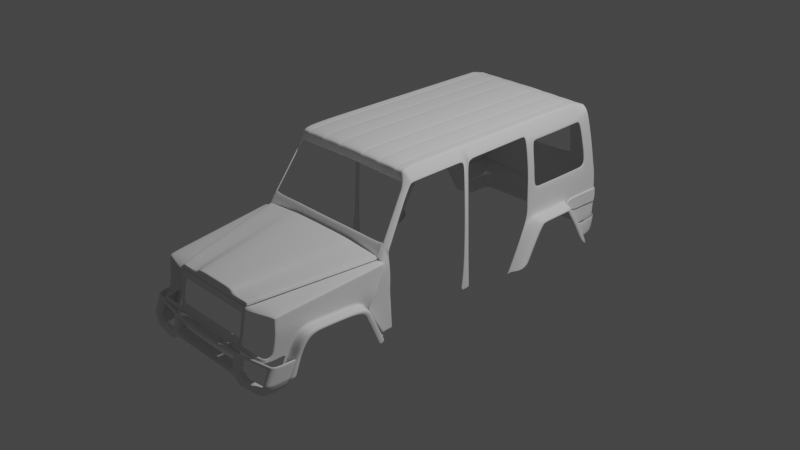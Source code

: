 # Source: mer11.blend  (saved by Blender 2.90.8; exported with 4.5.12 LTS)
import bpy
from mathutils import Matrix  # noqa: F401  (used for matrix-valued properties, if any)

bpy.ops.wm.read_factory_settings(use_empty=True)
scene = bpy.context.scene
scene.name = 'Scene'

# ---- collections
col_collection = bpy.data.collections.new('Collection'); scene.collection.children.link(col_collection)
col_reference = bpy.data.collections.new('reference'); scene.collection.children.link(col_reference)
col_body = bpy.data.collections.new('body'); scene.collection.children.link(col_body)

# ---- world
world_world = bpy.data.worlds.new('World'); scene.world = world_world
world_world.use_nodes = True; world_world.node_tree.nodes.clear()
_N = world_world.node_tree.nodes; _L = world_world.node_tree.links
n0 = _N.new('ShaderNodeOutputWorld'); n0.name = 'World Output'; n0.location = (300, 300)
n1 = _N.new('ShaderNodeBackground'); n1.name = 'Background'; n1.location = (10, 300)
n1.inputs[0].default_value = (0.05088, 0.05088, 0.05088, 1.0)
_L.new(n1.outputs[0], n0.inputs[0])
n0.is_active_output = True
world_world.color = (0.05088, 0.05088, 0.05088)
world_world.use_sun_shadow = False
world_world.sun_shadow_jitter_overblur = 0.0

# ---- cameras
cam_camera = bpy.data.cameras.new('Camera')
cam_camera.clip_end = 100.0
cam_camera.ortho_scale = 7.314

# ---- lights
light_light = bpy.data.lights.new('Light', 'POINT')
light_light.transmission_factor = 0.0
light_light.energy = 1000.0
light_light.shadow_soft_size = 0.1
light_light.shadow_maximum_resolution = 0.006
light_light.use_absolute_resolution = True

# ---- meshes
me_plane = bpy.data.meshes.new('Plane')
me_plane.from_pydata([(0.4797, -0.2314, 0.05852), (0.0, -0.2034, 0.168), (0.7997, -0.1509, 0.08618), (0.0, -0.09001, 0.1802), (0.4845, -0.2021, 0.1285), (0.5209, -0.0815, 0.1516), (0.8672, 1.004, 0.1976), (0.0, 0.9994, 0.2789), (0.7647, 0.9964, 0.2471), (0.4662, 1.033, 0.2667), (0.2815, -0.08476, 0.1433), (0.2524, -0.2075, 0.1243), (0.4604, 0.9975, 0.2635), (0.266, -0.08476, 0.1787), (0.4041, 0.9977, 0.2759), (0.2516, -0.1978, 0.1665), (0.0, -0.2075, 0.1243), (0.0, -0.2314, 0.05674), (0.2438, -0.2314, 0.05674), (0.8755, 1.011, 0.07832), (0.807, -0.1604, -0.02666), (0.8731, 0.9742, 0.0753), (0.8041, -0.07841, 0.1004), (0.0, -0.03961, 0.1848), (0.5321, -0.03163, 0.156), (0.2898, -0.03469, 0.1488), (0.2724, -0.03468, 0.1832), (0.8101, -0.1079, -0.02194), (0.8882, 0.9483, -0.0204), (0.8079, -0.1646, -0.09963), (0.8858, 0.9111, -0.02342), (0.8109, -0.1121, -0.09491), (0.8167, 0.138, 0.1198), (0.8293, 0.3544, 0.1393), (0.8419, 0.5708, 0.1587), (0.8546, 0.7872, 0.1782), (0.0, 0.1682, 0.2036), (0.0, 0.376, 0.2224), (0.0, 0.5838, 0.2412), (0.0, 0.7916, 0.2601), (0.5786, 0.174, 0.1743), (0.6252, 0.3796, 0.1925), (0.6717, 0.5852, 0.2107), (0.7182, 0.7908, 0.2289), (0.3239, 0.1718, 0.1718), (0.3581, 0.3782, 0.1947), (0.3922, 0.5846, 0.2176), (0.4263, 0.7911, 0.2406), (0.2987, 0.1718, 0.2018), (0.3251, 0.3783, 0.2203), (0.3514, 0.5848, 0.2388), (0.3778, 0.7912, 0.2574), (0.8227, 0.1085, -0.002495), (0.8353, 0.3249, 0.01695), (0.8479, 0.5414, 0.0364), (0.8605, 0.7578, 0.05585), (0.8318, 0.06846, -0.05486), (0.7987, -0.1439, -0.2899), (0.8073, -0.04228, -0.2763), (0.8929, 0.9162, -0.0855), (0.8913, 0.8551, -0.1633), (0.8445, 0.8496, -0.2293), (0.8018, -0.1537, 0.05282), (0.8689, 0.9949, 0.1615), (0.8695, 1.041, 0.1615), (0.8059, -0.08712, 0.06422), (0.8563, 0.7785, 0.142), (0.8437, 0.5621, 0.1226), (0.8311, 0.3457, 0.1031), (0.8185, 0.1293, 0.08367), (0.4866, -0.2166, 0.09176), (0.4865, -0.2159, 0.09356), (0.5262, -0.09639, 0.113), (0.5252, -0.09588, 0.114), (0.7903, 0.9911, 0.2135), (0.7889, 0.9911, 0.2144), (0.2485, -0.2186, 0.09146), (0.2483, -0.2192, 0.08964), (0.0, -0.2192, 0.08964), (0.0, -0.2186, 0.09145), (0.5384, -0.04602, 0.1177), (0.5374, -0.04559, 0.1187), (0.5888, 0.1614, 0.1369), (0.5877, 0.1617, 0.1378), (0.6392, 0.3688, 0.1561), (0.638, 0.3691, 0.157), (0.6896, 0.5762, 0.1752), (0.6883, 0.5764, 0.1761), (0.7386, 0.7838, 0.1953), (0.7399, 0.7836, 0.1944), (0.0, -0.1871, 0.1697), (0.4897, -0.1848, 0.1318), (0.2566, -0.1899, 0.127), (0.2537, -0.1816, 0.1683), (0.4921, -0.1987, 0.09649), (0.8542, 0.5156, -0.04951), (0.7969, -0.1901, -0.2873), (0.8383, 0.3098, -0.05129), (0.7737, -0.2724, -0.3302), (0.867, 0.779, -0.06204), (0.7737, -0.2581, -0.2891), (0.7969, -0.2044, -0.3284), (0.8073, -0.05659, -0.3175), (0.7987, -0.1582, -0.3311), (0.7129, -0.2939, -0.3302), (0.7129, -0.2796, -0.2891), (0.0, -0.2939, -0.3302), (0.0, -0.2796, -0.2891), (0.7129, -0.2867, -0.3096), (0.0, -0.2867, -0.3096), (0.458, -0.2796, -0.2891), (0.458, -0.2939, -0.3302), (0.458, -0.2867, -0.3096), (0.229, -0.2796, -0.2891), (0.2429, -0.2343, 0.03569), (0.23, -0.2762, -0.2653), (0.0, -0.2343, 0.03569), (0.0, -0.2762, -0.2653), (0.4784, -0.2343, 0.03737), (0.4595, -0.2762, -0.2652), (0.4453, -0.2314, 0.05826), (0.4518, -0.217, 0.09145), (0.4245, -0.2796, -0.2891), (0.444, -0.2343, 0.03713), (0.426, -0.2762, -0.2652), (0.2423, -0.2363, 0.02137), (0.2315, -0.2715, -0.2309), (0.0, -0.2363, 0.02137), (0.0, -0.2715, -0.2309), (0.4775, -0.2363, 0.02298), (0.4617, -0.2715, -0.2306), (0.428, -0.2715, -0.2307), (0.4431, -0.2363, 0.02274), (0.4165, -0.2796, -0.2891), (0.4179, -0.2762, -0.2652), (0.4199, -0.2715, -0.2307), (0.4371, -0.2314, 0.0582), (0.4435, -0.2171, 0.09138), (0.4358, -0.2343, 0.03707), (0.435, -0.2363, 0.02269), (0.477, -0.2375, 0.01421), (0.4426, -0.2375, 0.01398), (0.4624, -0.2698, -0.2187), (0.4287, -0.2698, -0.2188), (0.8025, -0.1027, -0.4998), (0.8073, -0.1305, -0.4932), (0.8025, -0.03537, -0.3379), (0.858, 0.7786, -0.1012), (0.8314, 0.288, -0.09483), (0.8461, 0.5229, -0.09135), (0.836, 0.8464, -0.2397), (0.8025, -0.01542, -0.3039), (0.8253, 0.08071, -0.0822), (0.4683, -0.2168, 0.0916), (0.4702, -0.2168, 0.09161), (0.4622, -0.2343, 0.03726), (0.4603, -0.2343, 0.03724), (0.4418, -0.2762, -0.2652), (0.4437, -0.2762, -0.2652), (0.4616, -0.2314, 0.05839), (0.4634, -0.2314, 0.0584), (0.4422, -0.2796, -0.2891), (0.4403, -0.2796, -0.2891), (0.4613, -0.2363, 0.02287), (0.4594, -0.2363, 0.02285), (0.4439, -0.2715, -0.2307), (0.4458, -0.2715, -0.2307), (0.4607, -0.2375, 0.0141), (0.4589, -0.2375, 0.01409), (0.4446, -0.2698, -0.2187), (0.4465, -0.2698, -0.2187), (0.8025, -0.09368, -0.4784), (0.8025, -0.04981, -0.3651), (0.8073, -0.06739, -0.3431), (0.8073, -0.1224, -0.474), (0.8445, 1.051, -0.5824), (0.8371, 1.04, -0.6078), (0.836, 0.8633, -0.2697), (0.8371, 1.032, -0.5923), (0.8445, 1.042, -0.5672), (0.8445, 0.8664, -0.2587), (0.4092, 1.033, 0.2791), (0.7999, 1.027, 0.2165), (0.774, 1.032, 0.2503), (0.0, 1.035, 0.2821), (0.7984, 1.027, 0.2175), (0.867, 1.053, 0.1964), (0.9123, -0.1027, -0.4998), (0.9136, -0.03181, -0.3398), (0.9678, 0.7786, -0.1012), (0.9411, 0.288, -0.09483), (0.9558, 0.5229, -0.09135), (0.9457, 0.8464, -0.2397), (0.9123, -0.01542, -0.3039), (0.9351, 0.08071, -0.0822), (0.9123, -0.09368, -0.4784), (0.9143, -0.04348, -0.3651), (0.8807, 1.04, -0.6078), (0.9457, 0.8633, -0.2697), (0.8807, 1.032, -0.5923), (0.9167, -0.03756, -0.501), (0.9167, 0.02563, -0.3346), (0.9611, 0.7138, -0.1445), (0.9397, 0.3144, -0.1323), (0.9515, 0.5023, -0.1296), (0.9434, 0.7664, -0.2553), (0.9167, 0.03673, -0.3035), (0.9349, 0.1151, -0.1293), (0.9167, -0.03037, -0.4839), (0.9167, 0.01428, -0.3626), (0.8986, 0.9594, -0.615), (0.9434, 0.7798, -0.2792), (0.8986, 0.9525, -0.6026), (0.7792, -0.1027, -0.54), (0.784, -0.1305, -0.5335), (0.8889, -0.1027, -0.54), (0.7495, -0.1027, -0.5591), (0.7543, -0.1305, -0.5525), (0.8593, -0.1027, -0.5591)], [], [(5, 73, 81, 24), (71, 4, 11, 76), (92, 91, 5, 10), (12, 8, 183, 9), (47, 43, 8, 12), (78, 17, 18, 77), (51, 47, 12, 14), (14, 12, 9, 181), (93, 92, 10, 13), (90, 93, 13, 3), (7, 14, 181, 184), (39, 51, 14, 7), (11, 15, 1, 16), (16, 79, 76, 11), (8, 75, 185, 183), (91, 94, 73, 5), (24, 81, 83, 40), (89, 35, 6, 74), (70, 0, 2, 72), (74, 6, 186, 182), (65, 62, 20, 27), (64, 63, 21, 19), (69, 65, 27, 52), (72, 2, 22, 80), (3, 13, 26, 23), (13, 10, 25, 26), (43, 88, 75, 8), (10, 5, 24, 25), (27, 20, 29, 31), (52, 27, 31, 56), (19, 21, 30, 28), (21, 55, 99, 30), (55, 54, 95, 99), (54, 53, 97, 95), (53, 52, 56, 97), (63, 66, 55, 21), (66, 67, 54, 55), (67, 68, 53, 54), (68, 69, 52, 53), (80, 22, 32, 82), (84, 33, 34, 86), (86, 34, 35, 89), (23, 26, 48, 36), (36, 48, 49, 37), (37, 49, 50, 38), (38, 50, 51, 39), (26, 25, 44, 48), (48, 44, 45, 49), (49, 45, 46, 50), (50, 46, 47, 51), (82, 32, 33, 84), (40, 83, 85, 41), (41, 85, 87, 42), (42, 87, 88, 43), (25, 24, 40, 44), (44, 40, 41, 45), (45, 41, 42, 46), (46, 42, 43, 47), (56, 31, 57, 58), (31, 29, 96, 57), (30, 99, 61, 60), (28, 30, 60, 59), (33, 32, 69, 68), (34, 33, 68, 67), (35, 34, 67, 66), (6, 35, 66, 63), (32, 22, 65, 69), (186, 6, 63, 64), (22, 2, 62, 65), (136, 137, 77, 18), (4, 71, 94, 91), (1, 15, 93, 90), (15, 11, 92, 93), (11, 4, 91, 92), (101, 96, 100, 98), (58, 57, 103, 102), (57, 96, 101, 103), (98, 100, 105, 108, 104), (163, 167, 140, 129), (111, 112, 109, 106), (104, 108, 112, 111), (108, 105, 110, 112), (117, 107, 113, 115), (112, 110, 161, 162, 122, 133, 113, 107, 109), (123, 132, 164, 156), (124, 122, 162, 157), (17, 116, 114, 18), (128, 117, 115, 126), (135, 134, 124, 131), (136, 138, 123, 120), (134, 133, 122, 124), (155, 163, 129, 118), (138, 139, 132, 123), (116, 127, 125, 114), (120, 123, 156, 159), (143, 131, 165, 169), (115, 113, 133, 134), (126, 115, 134, 135), (114, 125, 139, 138), (18, 114, 138, 136), (120, 121, 137, 136), (132, 141, 168, 164), (141, 143, 169, 168), (170, 166, 130, 142), (167, 170, 142, 140), (166, 158, 119, 130), (159, 153, 121, 120), (158, 161, 110, 119), (160, 155, 118, 0), (131, 124, 157, 165), (171, 174, 145, 144), (61, 99, 147, 150), (95, 97, 148, 149), (58, 102, 146, 151), (56, 58, 151, 152), (97, 56, 152, 148), (99, 95, 149, 147), (0, 70, 154, 160), (146, 102, 173, 172), (172, 173, 174, 171), (179, 178, 176, 175), (61, 150, 177, 180), (180, 177, 178, 179), (148, 152, 194, 190), (146, 172, 196, 188), (172, 171, 195, 196), (152, 151, 193, 194), (147, 149, 191, 189), (149, 148, 190, 191), (177, 150, 192, 198), (151, 146, 188, 193), (150, 147, 189, 192), (178, 177, 198, 199), (171, 144, 187, 195), (176, 178, 199, 197), (190, 194, 207, 203), (199, 198, 211, 212), (192, 189, 202, 205), (196, 195, 208, 209), (193, 188, 201, 206), (189, 191, 204, 202), (197, 199, 212, 210), (194, 193, 206, 207), (191, 190, 203, 204), (198, 192, 205, 211), (188, 196, 209, 201), (195, 187, 200, 208), (187, 144, 213, 215), (144, 145, 214, 213), (215, 213, 216, 218), (213, 214, 217, 216)])
_k = {(0, 2): 0.32941, (4, 11): 0.36078, (5, 91): 0.36078, (6, 35): 0.32941, (8, 43): 0.36078, (11, 16): 0.36078, (17, 18): 0.32941, (18, 136): 0.32941, (2, 22): 0.32941, (5, 24): 0.36078, (22, 32): 0.32941, (32, 33): 0.32941, (33, 34): 0.32941, (34, 35): 0.32941, (24, 40): 0.36078, (40, 41): 0.36078, (41, 42): 0.36078, (42, 43): 0.36078, (71, 76): 0.36078, (77, 78): 0.32941, (76, 79): 0.36078, (74, 89): 0.32941, (75, 88): 0.36078, (70, 72): 0.32941, (71, 94): 0.36078, (72, 80): 0.32941, (73, 81): 0.36078, (80, 82): 0.32941, (81, 83): 0.36078, (82, 84): 0.32941, (83, 85): 0.36078, (84, 86): 0.32941, (85, 87): 0.36078, (86, 89): 0.32941, (87, 88): 0.36078, (0, 70): 0.32941, (18, 77): 0.32941, (4, 71): 0.36078, (5, 73): 0.36078, (2, 72): 0.32941, (11, 76): 0.36078, (8, 75): 0.36078, (6, 74): 0.32941, (24, 81): 0.36078, (22, 80): 0.32941, (43, 88): 0.36078, (35, 89): 0.32941, (17, 78): 0.32941, (16, 79): 0.36078, (40, 83): 0.36078, (32, 82): 0.32941, (33, 84): 0.32941, (41, 85): 0.36078, (34, 86): 0.32941, (42, 87): 0.36078, (4, 91): 0.36078, (73, 94): 0.36078, (121, 137): 0.32941, (120, 136): 0.32941, (77, 137): 0.32941, (0, 160): 0.32941, (70, 154): 0.32941, (120, 159): 0.32941, (121, 153): 0.32941, (183, 185): 0.36078, (8, 183): 0.36078, (75, 185): 0.36078, (6, 186): 0.32941, (182, 186): 0.32941, (74, 182): 0.32941, (188, 196): 0.16471, (189, 192): 0.16471, (189, 191): 0.16471, (190, 191): 0.16471, (190, 194): 0.16471, (188, 193): 0.16471, (193, 194): 0.16471, (187, 195): 0.16471, (195, 196): 0.16471, (197, 199): 0.16471, (192, 198): 0.16471, (198, 199): 0.16471}
me_plane.attributes.new('crease_edge', 'FLOAT', 'EDGE').data.foreach_set('value', [_k.get((min(e.vertices), max(e.vertices)), 0.0) for e in me_plane.edges])
_uv = me_plane.uv_layers.new(name='UVMap')
_uv.uv.foreach_set('vector', [0.9605, 0.116, 0.9798, 0.1089, 0.9798, 0.1489, 0.9604, 0.1556, 0.9832, 0.003653, 0.9671, 0.007129, 0.7862, 0.0, 0.4037, 0.0, 0.7852, 0.01456, 0.9662, 0.02272, 0.9605, 0.116, 0.7789, 0.1016, 0.786, 0.9718, 0.96, 0.9718, 0.9604, 1.0, 0.7862, 1.0, 0.7846, 0.8058, 0.9601, 0.8086, 0.96, 0.9718, 0.786, 0.9718, 0.0, 0.0, 0.0, 0.0, 0.0, 0.0, 0.3825, 0.0, 0.7508, 0.792, 0.7846, 0.8058, 0.786, 0.9718, 0.7521, 0.9718, 0.7521, 0.9718, 0.786, 0.9718, 0.7862, 1.0, 0.7523, 1.0, 0.7513, 0.004127, 0.7852, 0.01456, 0.7789, 0.1016, 0.7454, 0.0288, 0.5, 0.004127, 0.7513, 0.004127, 0.7454, 0.0288, 0.5, 0.0288, 0.5, 0.9718, 0.7521, 0.9718, 0.7523, 1.0, 0.5, 1.0, 0.5, 0.792, 0.7508, 0.792, 0.7521, 0.9718, 0.5, 0.9718, 0.7862, 0.0, 0.7523, 0.0, 0.5, 0.0, 0.0, 0.0, 0.0, 0.0, 0.0, 0.0, 0.4037, 0.0, 0.7862, 0.0, 0.96, 0.9718, 0.9796, 0.9718, 0.9798, 1.0, 0.9604, 1.0, 0.9662, 0.02272, 0.9827, 0.01874, 0.9798, 0.1089, 0.9605, 0.116, 0.9604, 0.1556, 0.9798, 0.1489, 0.9797, 0.3135, 0.9604, 0.3188, 0.9802, 0.8072, 1.0, 0.8058, 1.0, 0.9718, 0.9803, 0.9718, 0.984, 0.003475, 1.0, 0.0, 1.0, 0.1016, 0.9803, 0.1087, 0.9803, 0.9718, 1.0, 0.9718, 1.0, 1.0, 0.9805, 1.0, 1.0, 0.1418, 1.0, 0.1016, 1.0, 0.1016, 1.0, 0.1418, 1.0, 1.0, 1.0, 0.9718, 1.0, 0.9718, 1.0, 1.0, 1.0, 0.3078, 1.0, 0.1418, 1.0, 0.1418, 1.0, 0.3078, 0.9803, 0.1087, 1.0, 0.1016, 1.0, 0.1418, 0.9803, 0.1487, 0.5, 0.0288, 0.7454, 0.0288, 0.7457, 0.07243, 0.5, 0.07243, 0.7454, 0.0288, 0.7789, 0.1016, 0.7793, 0.1418, 0.7457, 0.07243, 0.9601, 0.8086, 0.9796, 0.8072, 0.9796, 0.9718, 0.96, 0.9718, 0.7789, 0.1016, 0.9605, 0.116, 0.9604, 0.1556, 0.7793, 0.1418, 1.0, 0.1418, 1.0, 0.1016, 1.0, 0.1016, 1.0, 0.1418, 1.0, 0.3078, 1.0, 0.1418, 1.0, 0.1418, 1.0, 0.3078, 1.0, 1.0, 1.0, 0.9718, 1.0, 0.9718, 1.0, 1.0, 1.0, 0.9718, 1.0, 0.8058, 1.0, 0.8058, 1.0, 0.9718, 1.0, 0.8058, 1.0, 0.6398, 1.0, 0.6398, 1.0, 0.8058, 1.0, 0.6398, 1.0, 0.4738, 1.0, 0.4738, 1.0, 0.6398, 1.0, 0.4738, 1.0, 0.3078, 1.0, 0.3078, 1.0, 0.4738, 1.0, 0.9718, 1.0, 0.8058, 1.0, 0.8058, 1.0, 0.9718, 1.0, 0.8058, 1.0, 0.6398, 1.0, 0.6398, 1.0, 0.8058, 1.0, 0.6398, 1.0, 0.4738, 1.0, 0.4738, 1.0, 0.6398, 1.0, 0.4738, 1.0, 0.3078, 1.0, 0.3078, 1.0, 0.4738, 0.9803, 0.1487, 1.0, 0.1418, 1.0, 0.3078, 0.9803, 0.3133, 0.9802, 0.4779, 1.0, 0.4738, 1.0, 0.6398, 0.9802, 0.6426, 0.9802, 0.6426, 1.0, 0.6398, 1.0, 0.8058, 0.9802, 0.8072, 0.5, 0.07243, 0.7457, 0.07243, 0.747, 0.2523, 0.5, 0.2523, 0.5, 0.2523, 0.747, 0.2523, 0.7482, 0.4322, 0.5, 0.4322, 0.5, 0.4322, 0.7482, 0.4322, 0.7495, 0.6121, 0.5, 0.6121, 0.5, 0.6121, 0.7495, 0.6121, 0.7508, 0.792, 0.5, 0.792, 0.7457, 0.07243, 0.7793, 0.1418, 0.7806, 0.3078, 0.747, 0.2523, 0.747, 0.2523, 0.7806, 0.3078, 0.782, 0.4738, 0.7482, 0.4322, 0.7482, 0.4322, 0.782, 0.4738, 0.7833, 0.6398, 0.7495, 0.6121, 0.7495, 0.6121, 0.7833, 0.6398, 0.7846, 0.8058, 0.7508, 0.792, 0.9803, 0.3133, 1.0, 0.3078, 1.0, 0.4738, 0.9802, 0.4779, 0.9604, 0.3188, 0.9797, 0.3135, 0.9797, 0.478, 0.9603, 0.4821, 0.9603, 0.4821, 0.9797, 0.478, 0.9797, 0.6426, 0.9602, 0.6453, 0.9602, 0.6453, 0.9797, 0.6426, 0.9796, 0.8072, 0.9601, 0.8086, 0.7793, 0.1418, 0.9604, 0.1556, 0.9604, 0.3188, 0.7806, 0.3078, 0.7806, 0.3078, 0.9604, 0.3188, 0.9603, 0.4821, 0.782, 0.4738, 0.782, 0.4738, 0.9603, 0.4821, 0.9602, 0.6453, 0.7833, 0.6398, 0.7833, 0.6398, 0.9602, 0.6453, 0.9601, 0.8086, 0.7846, 0.8058, 1.0, 0.3078, 1.0, 0.1418, 1.0, 0.1418, 1.0, 0.3078, 1.0, 0.1418, 1.0, 0.1016, 1.0, 0.1016, 1.0, 0.1418, 1.0, 0.9718, 1.0, 0.8058, 1.0, 0.8058, 1.0, 0.9718, 1.0, 1.0, 1.0, 0.9718, 1.0, 0.9718, 1.0, 1.0, 1.0, 0.4738, 1.0, 0.3078, 1.0, 0.3078, 1.0, 0.4738, 1.0, 0.6398, 1.0, 0.4738, 1.0, 0.4738, 1.0, 0.6398, 1.0, 0.8058, 1.0, 0.6398, 1.0, 0.6398, 1.0, 0.8058, 1.0, 0.9718, 1.0, 0.8058, 1.0, 0.8058, 1.0, 0.9718, 1.0, 0.3078, 1.0, 0.1418, 1.0, 0.1418, 1.0, 0.3078, 1.0, 1.0, 1.0, 0.9718, 1.0, 0.9718, 1.0, 1.0, 1.0, 0.1418, 1.0, 0.1016, 1.0, 0.1016, 1.0, 0.1418, 0.8191, 0.0, 0.8752, 0.002846, 0.3825, 0.0, 0.0, 0.0, 0.9671, 0.007129, 0.9832, 0.003653, 0.9827, 0.01874, 0.9662, 0.02272, 0.5, 0.0, 0.7523, 0.0, 0.7513, 0.004127, 0.5, 0.004127, 0.7523, 0.0, 0.7862, 0.0, 0.7852, 0.01456, 0.7513, 0.004127, 0.7862, 0.0, 0.9671, 0.007129, 0.9662, 0.02272, 0.7852, 0.01456, 1.0, 0.1016, 1.0, 0.1016, 1.0, 0.1016, 1.0, 0.1016, 1.0, 0.3078, 1.0, 0.1418, 1.0, 0.1418, 1.0, 0.3078, 1.0, 0.1418, 1.0, 0.1016, 1.0, 0.1016, 1.0, 0.1418, 1.0, 0.1016, 1.0, 0.1016, 1.0, 0.1016, 1.0, 0.1016, 1.0, 0.1016, 0.938, 0.01039, 0.9397, 0.01295, 1.0, 0.01295, 1.0, 0.01039, 1.0, 0.1016, 1.0, 0.1016, 1.0, 0.1016, 1.0, 0.1016, 1.0, 0.1016, 1.0, 0.1016, 1.0, 0.1016, 1.0, 0.1016, 1.0, 0.1016, 1.0, 0.1016, 1.0, 0.1016, 1.0, 0.1016, 0.9313, 0.0946, 1.0, 0.1016, 1.0, 0.1016, 0.9313, 0.0946, 1.0, 0.1016, 1.0, 0.1016, 1.0, 0.1016, 1.0, 0.1016, 1.0, 0.1016, 1.0, 0.1016, 1.0, 0.1016, 1.0, 0.1016, 1.0, 0.1016, 0.8628, 0.006181, 0.8688, 0.01039, 0.9308, 0.01039, 0.9276, 0.006181, 0.99, 0.0946, 1.0, 0.1016, 1.0, 0.1016, 0.9947, 0.0946, 0.0, 0.0, 0.06086, 0.006181, 0.06085, 0.006181, 0.0, 0.0, 0.8319, 0.0845, 0.9313, 0.0946, 0.9313, 0.0946, 0.8319, 0.0845, 0.9695, 0.0845, 0.9876, 0.0946, 0.99, 0.0946, 0.9755, 0.0845, 0.8191, 0.0, 0.8301, 0.006181, 0.8628, 0.006181, 0.8538, 0.0, 0.9876, 0.0946, 1.0, 0.1016, 1.0, 0.1016, 0.99, 0.0946, 0.9351, 0.006181, 0.938, 0.01039, 1.0, 0.01039, 1.0, 0.006181, 0.8301, 0.006181, 0.8376, 0.01039, 0.8688, 0.01039, 0.8628, 0.006181, 0.06086, 0.006181, 0.1023, 0.01039, 0.1023, 0.01039, 0.06085, 0.006181, 0.8538, 0.0, 0.8628, 0.006181, 0.9276, 0.006181, 0.9229, 0.0, 0.9704, 0.08101, 0.9755, 0.0845, 0.987, 0.0845, 0.9844, 0.08101, 0.9313, 0.0946, 1.0, 0.1016, 1.0, 0.1016, 0.9876, 0.0946, 0.8319, 0.0845, 0.9313, 0.0946, 0.9876, 0.0946, 0.9695, 0.0845, 0.06085, 0.006181, 0.1023, 0.01039, 0.8376, 0.01039, 0.8301, 0.006181, 0.0, 0.0, 0.06085, 0.006181, 0.8301, 0.006181, 0.8191, 0.0, 0.8538, 0.0, 0.8961, 0.002967, 0.8752, 0.002846, 0.8191, 0.0, 0.8688, 0.01039, 0.8725, 0.01295, 0.9328, 0.01295, 0.9308, 0.01039, 0.8725, 0.01295, 0.9704, 0.08101, 0.9844, 0.08101, 0.9328, 0.01295, 0.986, 0.08101, 0.9884, 0.0845, 1.0, 0.0845, 1.0, 0.08101, 0.9397, 0.01295, 0.986, 0.08101, 1.0, 0.08101, 1.0, 0.01295, 0.9884, 0.0845, 0.9953, 0.0946, 1.0, 0.0946, 1.0, 0.0845, 0.9229, 0.0, 0.9376, 0.003207, 0.8961, 0.002967, 0.8538, 0.0, 0.9953, 0.0946, 1.0, 0.1016, 1.0, 0.1016, 1.0, 0.0946, 0.9309, 0.0, 0.9351, 0.006181, 1.0, 0.006181, 1.0, 0.0, 0.9755, 0.0845, 0.99, 0.0946, 0.9947, 0.0946, 0.987, 0.0845, 1.0, 0.3078, 1.0, 0.3078, 1.0, 0.3078, 1.0, 0.3078, 1.0, 0.8058, 1.0, 0.8058, 1.0, 0.8058, 1.0, 0.8058, 1.0, 0.6398, 1.0, 0.4738, 1.0, 0.4738, 1.0, 0.6398, 1.0, 0.3078, 1.0, 0.3078, 1.0, 0.3078, 1.0, 0.3078, 1.0, 0.3078, 1.0, 0.3078, 1.0, 0.3078, 1.0, 0.3078, 1.0, 0.4738, 1.0, 0.3078, 1.0, 0.3078, 1.0, 0.4738, 1.0, 0.8058, 1.0, 0.6398, 1.0, 0.6398, 1.0, 0.8058, 1.0, 0.0, 0.984, 0.003475, 0.9424, 0.003235, 0.9309, 0.0, 1.0, 0.3078, 1.0, 0.3078, 1.0, 0.3078, 1.0, 0.3078, 1.0, 0.3078, 1.0, 0.3078, 1.0, 0.3078, 1.0, 0.3078, 1.0, 0.8058, 1.0, 0.8058, 1.0, 0.8058, 1.0, 0.8058, 1.0, 0.8058, 1.0, 0.8058, 1.0, 0.8058, 1.0, 0.8058, 1.0, 0.8058, 1.0, 0.8058, 1.0, 0.8058, 1.0, 0.8058, 1.0, 0.4738, 1.0, 0.3078, 1.0, 0.3078, 1.0, 0.4738, 1.0, 0.3078, 1.0, 0.3078, 1.0, 0.3078, 1.0, 0.3078, 1.0, 0.3078, 1.0, 0.3078, 1.0, 0.3078, 1.0, 0.3078, 1.0, 0.3078, 1.0, 0.3078, 1.0, 0.3078, 1.0, 0.3078, 1.0, 0.8058, 1.0, 0.6398, 1.0, 0.6398, 1.0, 0.8058, 1.0, 0.6398, 1.0, 0.4738, 1.0, 0.4738, 1.0, 0.6398, 1.0, 0.8058, 1.0, 0.8058, 1.0, 0.8058, 1.0, 0.8058, 1.0, 0.3078, 1.0, 0.3078, 1.0, 0.3078, 1.0, 0.3078, 1.0, 0.8058, 1.0, 0.8058, 1.0, 0.8058, 1.0, 0.8058, 1.0, 0.8058, 1.0, 0.8058, 1.0, 0.8058, 1.0, 0.8058, 1.0, 0.3078, 1.0, 0.3078, 1.0, 0.3078, 1.0, 0.3078, 1.0, 0.8058, 1.0, 0.8058, 1.0, 0.8058, 1.0, 0.8058, 1.0, 0.4738, 1.0, 0.3078, 1.0, 0.3078, 1.0, 0.4738, 1.0, 0.8058, 1.0, 0.8058, 1.0, 0.8058, 1.0, 0.8058, 1.0, 0.8058, 1.0, 0.8058, 1.0, 0.8058, 1.0, 0.8058, 1.0, 0.3078, 1.0, 0.3078, 1.0, 0.3078, 1.0, 0.3078, 1.0, 0.3078, 1.0, 0.3078, 1.0, 0.3078, 1.0, 0.3078, 1.0, 0.8058, 1.0, 0.6398, 1.0, 0.6398, 1.0, 0.8058, 1.0, 0.8058, 1.0, 0.8058, 1.0, 0.8058, 1.0, 0.8058, 1.0, 0.3078, 1.0, 0.3078, 1.0, 0.3078, 1.0, 0.3078, 1.0, 0.6398, 1.0, 0.4738, 1.0, 0.4738, 1.0, 0.6398, 1.0, 0.8058, 1.0, 0.8058, 1.0, 0.8058, 1.0, 0.8058, 1.0, 0.3078, 1.0, 0.3078, 1.0, 0.3078, 1.0, 0.3078, 1.0, 0.3078, 1.0, 0.3078, 1.0, 0.3078, 1.0, 0.3078, 1.0, 0.3078, 1.0, 0.3078, 1.0, 0.3078, 1.0, 0.3078, 1.0, 0.3078, 1.0, 0.3078, 1.0, 0.3078, 1.0, 0.3078, 1.0, 0.3078, 1.0, 0.3078, 1.0, 0.3078, 1.0, 0.3078, 1.0, 0.3078, 1.0, 0.3078, 1.0, 0.3078, 1.0, 0.3078])
me_plane.use_remesh_fix_poles = True
me_plane.use_remesh_preserve_attributes = False
me_plane.use_mirror_vertex_groups = False
me_plane.update()
me_plane_001 = bpy.data.meshes.new('Plane.001')
me_plane_001.from_pydata([(0.867, 1.053, 0.1719), (0.0, 1.061, 0.2647), (0.7999, 1.027, 0.2165), (0.4117, 1.058, 0.263), (0.7984, 1.027, 0.2175), (0.774, 1.032, 0.2503), (0.4684, 1.051, 0.2521), (0.7772, 1.455, 0.824), (0.7277, 1.445, 0.9142), (0.7357, 1.362, 0.7647), (0.7906, 1.375, 0.7086), (0.798, 1.027, 0.2339), (0.8648, 1.053, 0.1893), (0.7722, 1.061, 0.2726), (0.4647, 1.07, 0.2864), (0.7966, 1.027, 0.2336), (0.4075, 1.076, 0.2971), (0.0, 1.08, 0.2988), (0.7635, 1.099, 0.3419), (0.7806, 1.112, 0.3744), (0.4016, 1.102, 0.3438), (0.4585, 1.102, 0.3447), (0.0, 1.102, 0.34), (0.0, 1.412, 0.931), (0.0, 1.408, 0.8396), (0.7148, 1.408, 0.8242), (0.7049, 1.414, 0.9227), (0.7929, 1.364, 0.6922), (0.7376, 1.351, 0.748), (0.7915, 1.469, 0.8376), (0.7073, 1.445, 0.9702), (0.0, 1.442, 0.9766), (0.6924, 1.444, 0.9683), (0.7569, 4.006, 0.9003), (0.7073, 4.015, 0.9226), (0.0, 4.013, 0.929), (0.6924, 4.014, 0.9207), (0.6906, 1.414, 0.9228), (0.7005, 1.408, 0.8245), (0.6785, 1.444, 0.9684), (0.6785, 4.014, 0.9208), (0.3867, 4.013, 0.9173), (0.3867, 1.443, 0.965), (0.3903, 1.413, 0.9193), (0.3993, 1.408, 0.831), (0.6328, 1.408, 0.826), (0.1606, 4.013, 0.9196), (0.1606, 1.443, 0.9672), (0.1575, 1.413, 0.9216), (0.1658, 1.408, 0.8361), (0.1665, 1.413, 0.9289), (0.1485, 1.413, 0.9291), (0.1575, 1.41, 0.9204), (0.1515, 1.443, 0.9748), (0.1696, 1.443, 0.9745), (0.1515, 4.013, 0.9271), (0.1696, 4.013, 0.9269), (0.3994, 1.413, 0.9262), (0.3812, 1.413, 0.9264), (0.3904, 1.41, 0.9177), (0.3958, 1.443, 0.9718), (0.3776, 1.443, 0.9721), (0.3776, 4.013, 0.9244), (0.3958, 4.013, 0.9242), (0.6324, 1.413, 0.9235), (0.6139, 1.413, 0.9237), (0.6233, 1.411, 0.915), (0.6221, 1.444, 0.9691), (0.6037, 1.443, 0.9693), (0.6037, 4.014, 0.9217), (0.6221, 4.014, 0.9215), (0.6231, 1.413, 0.9166), (0.6129, 1.444, 0.9622), (0.6129, 4.014, 0.9146), (0.1606, 3.837, 0.9672), (0.7073, 3.84, 0.9702), (0.6924, 3.838, 0.9683), (0.0, 3.837, 0.9766), (0.7569, 3.875, 0.851), (0.6785, 3.838, 0.9684), (0.6129, 3.838, 0.9622), (0.3867, 3.838, 0.965), (0.1696, 3.837, 0.9745), (0.1515, 3.837, 0.9748), (0.3958, 3.838, 0.9718), (0.3776, 3.838, 0.9721), (0.6221, 3.838, 0.9691), (0.6037, 3.838, 0.9693), (0.7073, 3.907, 0.9519), (0.7569, 3.912, 0.8591), (0.6785, 3.906, 0.9502), (0.1696, 3.905, 0.9563), (0.3958, 3.905, 0.9535), (0.6221, 3.906, 0.9508), (0.1606, 3.905, 0.9489), (0.6924, 3.906, 0.95), (0.0, 3.904, 0.9583), (0.6129, 3.906, 0.944), (0.3867, 3.905, 0.9467), (0.1515, 3.905, 0.9565), (0.3776, 3.905, 0.9538), (0.6037, 3.906, 0.9511), (0.7869, 1.086, 0.3277), (0.8516, 1.11, 0.2811), (0.867, 0.9837, 0.03197), (0.8648, 1.0, 0.0367), (0.8516, 1.142, 0.03732), (0.8496, 1.119, 0.2952), (0.7852, 1.095, 0.3421), (0.867, 0.8968, -0.1185), (0.8648, 0.9134, -0.1138), (0.8516, 1.134, -0.1217), (0.867, 0.848, -0.2033), (0.8648, 0.8647, -0.1986), (0.8516, 1.14, -0.2022), (0.867, 0.8777, -0.2584), (0.8648, 0.8943, -0.2537), (0.8516, 1.144, -0.2637), (0.867, 1.028, -0.5255), (0.8648, 1.045, -0.5208), (0.8516, 1.155, -0.5307), (0.8648, 1.031, -0.4964), (0.8516, 1.154, -0.5063), (0.867, 1.014, -0.5011), (0.7893, 1.073, 0.3074), (0.8545, 1.098, 0.2612), (0.8545, 1.111, 0.03718), (0.8545, 1.086, -0.12), (0.8545, 1.08, -0.2014), (0.8545, 1.09, -0.2615), (0.8545, 1.131, -0.5286), (0.8545, 1.127, -0.5042), (0.1606, 2.14, 0.9672), (0.6924, 2.141, 0.9683), (0.0, 2.14, 0.9766), (0.6129, 2.141, 0.9622), (0.3867, 2.14, 0.965), (0.1515, 2.14, 0.9748), (0.3776, 2.14, 0.9721), (0.6037, 2.141, 0.9693), (0.7073, 2.142, 0.9702), (0.7814, 2.161, 0.8397), (0.6785, 2.141, 0.9684), (0.1696, 2.14, 0.9745), (0.3958, 2.14, 0.9718), (0.6221, 2.141, 0.9691), (0.7073, 2.196, 0.9702), (0.7807, 2.214, 0.8399), (0.6785, 2.194, 0.9684), (0.1696, 2.193, 0.9745), (0.3958, 2.194, 0.9718), (0.6221, 2.194, 0.9691), (0.1606, 2.193, 0.9672), (0.6924, 2.194, 0.9683), (0.0, 2.193, 0.9766), (0.6129, 2.194, 0.9622), (0.3867, 2.194, 0.965), (0.1515, 2.193, 0.9748), (0.3776, 2.194, 0.9721), (0.6037, 2.194, 0.9693), (0.8227, 2.16, -0.2123), (0.822, 2.213, -0.2122), (0.7073, 2.196, 0.9702), (0.7807, 2.214, 0.8399), (0.6785, 2.194, 0.9684), (0.1696, 2.193, 0.9745), (0.3958, 2.194, 0.9718), (0.6221, 2.194, 0.9691), (0.1606, 2.193, 0.9672), (0.6924, 2.194, 0.9683), (0.0, 2.193, 0.9766), (0.6129, 2.194, 0.9622), (0.3867, 2.194, 0.965), (0.1515, 2.193, 0.9748), (0.3776, 2.194, 0.9721), (0.6037, 2.194, 0.9693), (0.1606, 2.129, 0.9672), (0.6924, 2.13, 0.9683), (0.0, 2.129, 0.9766), (0.6129, 2.13, 0.9622), (0.3867, 2.129, 0.965), (0.1515, 2.129, 0.9748), (0.3776, 2.129, 0.9721), (0.6037, 2.13, 0.9693), (0.7073, 2.132, 0.9702), (0.7816, 2.15, 0.8397), (0.6785, 2.13, 0.9684), (0.1696, 2.129, 0.9745), (0.3958, 2.13, 0.9718), (0.6221, 2.13, 0.9691), (0.8301, 2.11, -0.5233), (0.8285, 2.23, -0.5233), (0.8296, 2.113, -0.5021), (0.8281, 2.229, -0.5021), (0.7073, 3.018, 0.9702), (0.7688, 3.03, 0.8424), (0.6785, 3.016, 0.9684), (0.1696, 3.015, 0.9745), (0.3958, 3.016, 0.9718), (0.6221, 3.016, 0.9691), (0.1606, 3.015, 0.9672), (0.6924, 3.016, 0.9683), (0.0, 3.015, 0.9766), (0.6129, 3.016, 0.9622), (0.3867, 3.016, 0.965), (0.1515, 3.015, 0.9748), (0.3776, 3.016, 0.9721), (0.6037, 3.016, 0.9693), (0.7846, 4.114, 0.5017), (0.7855, 3.982, 0.4528), (0.7854, 4.019, 0.4608), (0.7964, 3.084, 0.4468), (0.7073, 3.119, 0.9702), (0.7673, 3.13, 0.8427), (0.6785, 3.118, 0.9684), (0.1696, 3.117, 0.9745), (0.3958, 3.117, 0.9718), (0.6221, 3.118, 0.9691), (0.1606, 3.117, 0.9672), (0.6924, 3.118, 0.9683), (0.0, 3.116, 0.9766), (0.6129, 3.117, 0.9622), (0.3867, 3.117, 0.965), (0.1515, 3.117, 0.9748), (0.3776, 3.117, 0.9721), (0.6037, 3.117, 0.9693), (0.7951, 3.191, 0.4468), (0.1606, 2.994, 0.9672), (0.6924, 2.995, 0.9683), (0.0, 2.994, 0.9766), (0.6129, 2.995, 0.9622), (0.3867, 2.994, 0.965), (0.1515, 2.994, 0.9748), (0.3776, 2.994, 0.9721), (0.6037, 2.995, 0.9693), (0.7073, 2.996, 0.9702), (0.7691, 3.008, 0.8423), (0.6785, 2.995, 0.9684), (0.1696, 2.994, 0.9745), (0.3958, 2.994, 0.9718), (0.6221, 2.995, 0.9691), (0.7934, 4.192, 0.1113), (0.7943, 4.06, 0.06244), (0.7942, 4.097, 0.07035), (0.8049, 3.088, 0.06714), (0.8036, 3.195, 0.06713), (0.7973, 4.196, -0.05815), (0.7971, 4.036, -0.05538), (0.7969, 4.102, -0.05781), (0.8076, 3.093, -0.05415), (0.8063, 3.2, -0.05416), (0.7073, 3.534, 0.9702), (0.7613, 3.542, 0.8439), (0.6785, 3.533, 0.9684), (0.1696, 3.532, 0.9745), (0.3958, 3.532, 0.9718), (0.6221, 3.532, 0.9691), (0.1606, 3.15, 0.9672), (0.1606, 3.532, 0.9672), (0.6924, 3.533, 0.9683), (0.0, 3.531, 0.9766), (0.6129, 3.532, 0.9622), (0.3867, 3.532, 0.965), (0.1515, 3.532, 0.9748), (0.3776, 3.532, 0.9721), (0.6037, 3.532, 0.9693), (0.7983, 3.676, 0.06091), (0.801, 3.681, -0.0508), (0.8027, 4.196, -0.2992), (0.8026, 4.035, -0.3075), (0.8023, 4.101, -0.2935), (0.8067, 3.855, -0.3034), (0.8056, 4.194, -0.3678), (0.8055, 4.1, -0.4149), (0.8053, 4.17, -0.4101), (0.8096, 3.918, -0.4179), (0.7781, 3.895, 0.7793), (0.7779, 3.933, 0.7872), (0.7891, 3.041, 0.7732), (0.7771, 4.027, 0.8282), (0.7877, 3.143, 0.7732), (0.7822, 3.56, 0.7732), (0.7899, 4.021, 0.2576), (0.7898, 4.058, 0.2656), (0.789, 4.153, 0.3065), (0.7993, 3.193, 0.257), (0.8007, 3.086, 0.257), (0.794, 3.653, 0.2538), (0.6924, 3.151, 0.9683), (0.0, 3.15, 0.9766), (0.6129, 3.151, 0.9622), (0.3867, 3.15, 0.965), (0.1515, 3.15, 0.9748), (0.3776, 3.15, 0.9721), (0.6037, 3.151, 0.9693), (0.7073, 3.152, 0.9702), (0.7668, 3.163, 0.8428), (0.6785, 3.151, 0.9684), (0.1696, 3.15, 0.9745), (0.3958, 3.15, 0.9718), (0.6221, 3.151, 0.9691), (0.7873, 3.176, 0.7732), (0.7073, 3.799, 0.9702), (0.7574, 3.83, 0.8501), (0.6785, 3.797, 0.9684), (0.1696, 3.797, 0.9745), (0.3958, 3.797, 0.9718), (0.6221, 3.797, 0.9691), (0.1606, 3.797, 0.9672), (0.6924, 3.798, 0.9683), (0.0, 3.796, 0.9766), (0.6129, 3.797, 0.9622), (0.3867, 3.797, 0.965), (0.1515, 3.797, 0.9748), (0.3776, 3.797, 0.9721), (0.6037, 3.797, 0.9693), (0.7786, 3.851, 0.7785), (0.8026, 3.29, 0.06591), (0.8053, 3.295, -0.05538), (0.7983, 3.284, 0.2564), (0.7957, 3.929, 0.06192), (0.7985, 3.915, -0.05382), (0.804, 3.974, -0.3061), (0.8069, 4.03, -0.4135), (0.7913, 3.896, 0.2564), (0.7989, 3.622, 0.06162), (0.8016, 3.627, -0.05967), (0.7946, 3.601, 0.2542), (0.9422, 3.142, -0.08471), (0.9412, 3.209, -0.08105), (0.9378, 3.651, -0.07813), (0.9438, 3.819, -0.3359), (0.9458, 3.865, -0.4224), (0.9405, 3.285, -0.07822), (0.9382, 3.615, -0.07766), (0.8196, 2.791, -0.6063), (0.818, 2.859, -0.6011), (0.8189, 2.815, -0.5714), (0.9521, 2.881, -0.5399), (0.9425, 3.185, -0.1159), (0.9417, 3.239, -0.1129), (0.9389, 3.599, -0.1106), (0.9438, 3.735, -0.3203), (0.9454, 3.772, -0.3906), (0.9411, 3.301, -0.1106), (0.9392, 3.57, -0.1102), (0.8163, 2.954, -0.5416), (0.9505, 2.972, -0.4862), (0.8333, 3.099, -0.05812), (0.832, 3.201, -0.05765), (0.8276, 3.625, -0.06201), (0.827, 3.677, -0.06268), (0.8327, 3.85, -0.3076), (0.831, 3.294, -0.05835), (0.8355, 3.914, -0.4169), (0.8194, 2.8, -0.6056), (0.8444, 2.823, -0.5673), (0.9521, 2.881, -0.5399), (0.8189, 2.815, -0.5714), (0.9505, 2.972, -0.4862), (0.8444, 2.823, -0.5673), (0.8096, 4.025, -0.6071), (0.9458, 3.972, -0.6116), (0.9454, 3.879, -0.5799), (0.8355, 4.021, -0.6061), (0.8096, 4.279, -0.4128), (0.8096, 4.223, -0.5867), (0.715, 4.307, -0.4128), (0.715, 4.251, -0.5867), (0.0, 4.307, -0.4128), (0.0, 4.251, -0.5867), (0.8005, 4.035, -0.2113), (0.8003, 4.102, -0.2145), (0.8045, 3.789, -0.207), (0.8007, 4.196, -0.2157), (0.8019, 3.952, -0.2098), (0.9415, 3.755, -0.2383), (0.9419, 3.684, -0.2409), (0.8305, 3.785, -0.2149), (0.7971, 4.102, -0.06703), (0.7975, 4.196, -0.06742), (0.7973, 4.036, -0.06455), (0.8012, 3.688, -0.05998), (0.7987, 3.917, -0.063), (0.938, 3.657, -0.08787), (0.9391, 3.604, -0.1185), (0.8272, 3.684, -0.07194), (0.8004, 4.035, -0.205), (0.8044, 3.785, -0.2007), (0.8017, 3.95, -0.2036), (0.9414, 3.751, -0.2317), (0.9418, 3.68, -0.2355), (0.8304, 3.78, -0.2086), (0.8001, 4.102, -0.2083), (0.8005, 4.196, -0.2094), (0.8143, 4.102, -0.2083), (0.8112, 4.102, -0.06703), (0.8147, 4.196, -0.2094), (0.8116, 4.196, -0.06742), (0.8115, 4.036, -0.06455), (0.8154, 3.688, -0.05998), (0.8128, 3.917, -0.063), (0.8145, 4.035, -0.205), (0.8185, 3.785, -0.2007), (0.8159, 3.95, -0.2036), (0.7073, 4.003, 0.926), (0.7569, 3.995, 0.8954), (0.6785, 4.001, 0.9243), (0.1696, 4.0, 0.9304), (0.3958, 4.001, 0.9277), (0.6221, 4.001, 0.925), (0.1606, 4.0, 0.923), (0.6924, 4.001, 0.9241), (0.0, 4.0, 0.9324), (0.6129, 4.001, 0.9181), (0.3867, 4.001, 0.9208), (0.1515, 4.0, 0.9306), (0.3776, 4.001, 0.9279), (0.6037, 4.001, 0.9252), (0.7846, 4.102, 0.4969), (0.7935, 4.18, 0.1065), (0.7972, 4.185, -0.05811), (0.8027, 4.185, -0.2985), (0.8055, 4.191, -0.3728), (0.7772, 4.016, 0.8234), (0.7891, 4.141, 0.3017), (0.8006, 4.185, -0.2156), (0.7975, 4.185, -0.06738), (0.8005, 4.185, -0.2093), (0.8116, 4.185, -0.06738), (0.8146, 4.185, -0.2093)], [], [(9, 10, 7, 8), (28, 27, 10, 9), (2, 0, 12, 11), (3, 6, 14, 16), (1, 3, 16, 17), (5, 4, 15, 13), (6, 5, 13, 14), (16, 14, 21, 20), (17, 16, 20, 22), (13, 15, 19, 18), (14, 13, 18, 21), (409, 63, 41, 415), (9, 8, 26, 25), (108, 107, 27, 28), (26, 8, 30, 32), (37, 26, 32, 39), (8, 7, 29, 30), (412, 405, 34, 36), (407, 412, 36, 40), (405, 406, 33, 34), (409, 418, 69, 63), (57, 65, 68, 60), (25, 26, 37, 38), (413, 416, 55, 35), (50, 58, 61, 54), (50, 54, 47, 48), (408, 417, 62, 56), (45, 66, 65, 57, 59, 44), (44, 59, 58, 50, 52, 49), (410, 407, 40, 70), (49, 52, 51, 23, 24), (50, 48, 51, 52), (411, 46, 55, 416), (48, 47, 53, 51), (23, 51, 53, 31), (408, 56, 46, 411), (57, 43, 58, 59), (43, 42, 61, 58), (415, 41, 62, 417), (64, 37, 39, 67), (64, 71, 65, 66), (71, 72, 68, 65), (414, 73, 69, 418), (38, 37, 64, 66, 45), (57, 60, 42, 43), (410, 70, 73, 414), (64, 67, 72, 71), (307, 86, 80, 311), (311, 80, 87, 315), (312, 81, 85, 314), (305, 82, 74, 308), (308, 74, 83, 313), (307, 304, 79, 86), (305, 314, 85, 82), (310, 313, 83, 77), (306, 315, 87, 84), (302, 303, 78, 75), (304, 309, 76, 79), (309, 302, 75, 76), (306, 84, 81, 312), (86, 93, 97, 80), (80, 97, 101, 87), (81, 98, 100, 85), (82, 91, 94, 74), (74, 94, 99, 83), (86, 79, 90, 93), (82, 85, 100, 91), (77, 83, 99, 96), (84, 87, 101, 92), (75, 78, 89, 88), (79, 76, 95, 90), (76, 75, 88, 95), (84, 92, 98, 81), (124, 125, 103, 102), (125, 12, 105, 126), (12, 0, 104, 105), (102, 103, 107, 108), (126, 105, 110, 127), (105, 104, 109, 110), (127, 110, 113, 128), (110, 109, 112, 113), (128, 113, 116, 129), (113, 112, 115, 116), (131, 121, 119, 130), (121, 123, 118, 119), (116, 115, 123, 121), (129, 116, 121, 131), (117, 129, 131, 122), (122, 131, 130, 120), (114, 128, 129, 117), (111, 127, 128, 114), (106, 126, 127, 111), (103, 125, 126, 106), (11, 12, 125, 124), (188, 144, 136, 180), (177, 184, 140, 133), (186, 177, 133, 142), (184, 185, 141, 140), (188, 183, 139, 144), (178, 181, 137, 134), (187, 182, 138, 143), (189, 186, 142, 145), (176, 132, 137, 181), (187, 143, 132, 176), (180, 136, 138, 182), (179, 135, 139, 183), (189, 145, 135, 179), (144, 150, 156, 136), (133, 140, 146, 153), (142, 133, 153, 148), (140, 141, 147, 146), (144, 139, 159, 150), (134, 137, 157, 154), (143, 138, 158, 149), (145, 142, 148, 151), (132, 152, 157, 137), (143, 149, 152, 132), (136, 156, 158, 138), (135, 155, 159, 139), (145, 151, 155, 135), (147, 141, 160, 161), (150, 166, 172, 156), (153, 146, 162, 169), (148, 153, 169, 164), (146, 147, 163, 162), (150, 159, 175, 166), (154, 157, 173, 170), (149, 158, 174, 165), (151, 148, 164, 167), (152, 168, 173, 157), (149, 165, 168, 152), (156, 172, 174, 158), (155, 171, 175, 159), (151, 167, 171, 155), (67, 189, 179, 72), (72, 179, 183, 68), (42, 180, 182, 61), (54, 187, 176, 47), (47, 176, 181, 53), (67, 39, 186, 189), (54, 61, 182, 187), (31, 53, 181, 178), (60, 68, 183, 188), (30, 29, 185, 184), (39, 32, 177, 186), (32, 30, 184, 177), (60, 188, 180, 42), (193, 192, 190, 191), (161, 160, 192, 193), (239, 198, 204, 231), (228, 235, 194, 201), (237, 228, 201, 196), (235, 236, 195, 194), (239, 234, 207, 198), (229, 232, 205, 202), (238, 233, 206, 197), (240, 237, 196, 199), (227, 200, 205, 232), (238, 197, 200, 227), (231, 204, 206, 233), (230, 203, 207, 234), (240, 199, 203, 230), (277, 276, 209, 210), (280, 278, 211, 226), (424, 277, 210, 419), (222, 291, 293, 224), (198, 216, 222, 204), (201, 194, 212, 219), (196, 201, 219, 214), (194, 195, 213, 212), (198, 207, 225, 216), (202, 205, 223, 220), (197, 206, 224, 215), (199, 196, 214, 217), (200, 218, 223, 205), (197, 215, 218, 200), (204, 222, 224, 206), (203, 221, 225, 207), (199, 217, 221, 203), (167, 240, 230, 171), (171, 230, 234, 175), (172, 231, 233, 174), (165, 238, 227, 168), (168, 227, 232, 173), (167, 164, 237, 240), (165, 174, 233, 238), (170, 173, 232, 229), (166, 175, 234, 239), (162, 163, 236, 235), (164, 169, 228, 237), (169, 162, 235, 228), (166, 239, 231, 172), (283, 282, 242, 243), (425, 283, 243, 420), (319, 285, 245, 317), (285, 286, 244, 245), (245, 244, 249, 250), (317, 245, 250, 318), (243, 242, 247, 248), (420, 243, 248, 421), (320, 266, 267, 321), (324, 287, 266, 320), (221, 290, 294, 225), (299, 255, 262, 291), (288, 295, 251, 259), (297, 288, 259, 253), (295, 296, 252, 251), (299, 294, 265, 255), (289, 292, 263, 260), (298, 293, 264, 254), (300, 297, 253, 256), (257, 258, 263, 292), (298, 254, 258, 257), (291, 262, 264, 293), (290, 261, 265, 294), (300, 256, 261, 290), (372, 371, 269, 270), (375, 373, 271, 322), (426, 372, 270, 422), (270, 269, 273, 274), (322, 271, 275, 323), (422, 270, 274, 423), (303, 252, 281, 316), (296, 213, 280, 301), (406, 89, 277, 424), (213, 195, 278, 280), (89, 78, 276, 277), (217, 300, 290, 221), (226, 211, 286, 285), (252, 296, 301, 281), (419, 210, 283, 425), (210, 209, 282, 283), (215, 298, 257, 218), (218, 257, 292, 223), (217, 214, 297, 300), (215, 224, 293, 298), (220, 223, 292, 289), (216, 225, 294, 299), (212, 213, 296, 295), (214, 219, 288, 297), (219, 212, 295, 288), (216, 299, 291, 222), (78, 303, 316, 276), (255, 306, 312, 262), (259, 251, 302, 309), (253, 259, 309, 304), (251, 252, 303, 302), (255, 265, 315, 306), (260, 263, 313, 310), (254, 264, 314, 305), (256, 253, 304, 307), (258, 308, 313, 263), (254, 305, 308, 258), (262, 312, 314, 264), (261, 311, 315, 265), (256, 307, 311, 261), (325, 317, 318, 326), (327, 319, 317, 325), (269, 322, 323, 273), (371, 375, 322, 269), (282, 324, 320, 242), (242, 320, 321, 247), (287, 327, 325, 266), (266, 325, 326, 267), (349, 348, 328, 329), (351, 350, 334, 330), (386, 351, 330, 384), (353, 349, 329, 333), (354, 352, 331, 332), (350, 353, 333, 334), (356, 337, 335, 355), (360, 358, 337, 356), (338, 336, 346, 347), (357, 338, 347, 359), (333, 329, 340, 344), (384, 330, 341, 385), (329, 328, 339, 340), (334, 333, 344, 345), (332, 331, 342, 343), (330, 334, 345, 341), (357, 360, 356, 338), (338, 356, 355, 336), (326, 318, 353, 350), (275, 271, 352, 354), (318, 250, 349, 353), (382, 267, 351, 386), (267, 326, 350, 351), (250, 249, 348, 349), (328, 348, 360, 357), (328, 357, 359, 339), (348, 249, 358, 360), (354, 332, 362, 364), (332, 343, 363, 362), (275, 354, 364, 361), (275, 361, 366, 365), (365, 366, 368, 367), (367, 368, 370, 369), (271, 373, 378, 352), (331, 376, 377, 342), (352, 378, 376, 331), (387, 389, 375, 371), (428, 393, 372, 426), (389, 388, 373, 375), (393, 387, 371, 372), (248, 247, 381, 379), (321, 267, 382, 383), (421, 248, 379, 427), (247, 321, 383, 381), (388, 382, 386, 392), (390, 384, 385, 391), (392, 386, 384, 390), (378, 392, 390, 376), (376, 390, 391, 377), (373, 388, 392, 378), (388, 389, 404, 403), (382, 388, 403, 400), (387, 393, 395, 402), (383, 382, 400, 401), (396, 399, 402, 395), (401, 400, 403, 404), (429, 396, 395, 430), (399, 401, 404, 402), (427, 379, 396, 429), (381, 383, 401, 399), (428, 394, 397, 430), (394, 380, 398, 397), (379, 381, 399, 396), (389, 387, 402, 404), (393, 428, 430, 395), (380, 427, 429, 398), (398, 429, 430, 397), (246, 421, 427, 380), (394, 428, 426, 374), (208, 419, 425, 284), (33, 406, 424, 279), (268, 422, 423, 272), (374, 426, 422, 268), (241, 420, 421, 246), (284, 425, 420, 241), (279, 424, 419, 208), (93, 410, 414, 97), (97, 414, 418, 101), (98, 415, 417, 100), (91, 408, 411, 94), (94, 411, 416, 99), (93, 90, 407, 410), (91, 100, 417, 408), (96, 99, 416, 413), (92, 101, 418, 409), (88, 89, 406, 405), (90, 95, 412, 407), (95, 88, 405, 412), (92, 409, 415, 98)])
_k = {(0, 2): 0.32941, (4, 5): 0.36078, (395, 396): 1.0, (397, 398): 1.0, (396, 399): 1.0, (400, 401): 1.0, (398, 429): 1.0, (399, 401): 1.0, (399, 402): 1.0, (400, 403): 1.0, (401, 404): 1.0, (395, 402): 1.0, (403, 404): 1.0, (397, 430): 1.0, (402, 404): 1.0, (396, 429): 1.0, (395, 430): 1.0}
me_plane_001.attributes.new('crease_edge', 'FLOAT', 'EDGE').data.foreach_set('value', [_k.get((min(e.vertices), max(e.vertices)), 0.0) for e in me_plane_001.edges])
_uv = me_plane_001.uv_layers.new(name='UVMap')
_uv.uv.foreach_set('vector', [0.0, 0.0, 0.0, 0.0, 0.0, 0.0, 0.0, 0.0, 0.0, 0.0, 0.0, 0.0, 0.0, 0.0, 0.0, 0.0, 0.0, 0.0, 0.0, 0.0, 0.0, 0.0, 0.0, 0.0, 0.0, 0.0, 0.0, 0.0, 0.0, 0.0, 0.0, 0.0, 0.0, 0.0, 0.0, 0.0, 0.0, 0.0, 0.0, 0.0, 0.0, 0.0, 0.0, 0.0, 0.0, 0.0, 0.0, 0.0, 0.0, 0.0, 0.0, 0.0, 0.0, 0.0, 0.0, 0.0, 0.0, 0.0, 0.0, 0.0, 0.0, 0.0, 0.0, 0.0, 0.0, 0.0, 0.0, 0.0, 0.0, 0.0, 0.0, 0.0, 0.0, 0.0, 0.0, 0.0, 0.0, 0.0, 0.0, 0.0, 0.0, 0.0, 0.0, 0.0, 0.0, 0.0, 0.0, 0.0, 0.0, 0.0, 0.0, 0.0, 0.0, 0.0, 0.0, 0.0, 0.0, 0.0, 0.0, 0.0, 0.0, 0.0, 0.0, 0.0, 0.0, 0.0, 0.0, 0.0, 0.0, 0.0, 0.0, 0.0, 0.0, 0.0, 0.0, 0.0, 0.0, 0.0, 0.0, 0.0, 0.0, 0.0, 0.0, 0.0, 0.0, 0.0, 0.0, 0.0, 0.0, 0.0, 0.0, 0.0, 0.0, 0.0, 0.0, 0.0, 0.0, 0.0, 0.0, 0.0, 0.0, 0.0, 0.0, 0.0, 0.0, 0.0, 0.0, 0.0, 0.0, 0.0, 0.0, 0.0, 0.0, 0.0, 0.0, 0.0, 0.0, 0.0, 0.0, 0.0, 0.0, 0.0, 0.0, 0.0, 0.0, 0.0, 0.0, 0.0, 0.0, 0.0, 0.0, 0.0, 0.0, 0.0, 0.0, 0.0, 0.0, 0.0, 0.0, 0.0, 0.0, 0.0, 0.0, 0.0, 0.0, 0.0, 0.0, 0.0, 0.0, 0.0, 0.0, 0.0, 0.0, 0.0, 0.0, 0.0, 0.0, 0.0, 0.0, 0.0, 0.0, 0.0, 0.0, 0.0, 0.0, 0.0, 0.0, 0.0, 0.0, 0.0, 0.0, 0.0, 0.0, 0.0, 0.0, 0.0, 0.0, 0.0, 0.0, 0.0, 0.0, 0.0, 0.0, 0.0, 0.0, 0.0, 0.0, 0.0, 0.0, 0.0, 0.0, 0.0, 0.0, 0.0, 0.0, 0.0, 0.0, 0.0, 0.0, 0.0, 0.0, 0.0, 0.0, 0.0, 0.0, 0.0, 0.0, 0.0, 0.0, 0.0, 0.0, 0.0, 0.0, 0.0, 0.0, 0.0, 0.0, 0.0, 0.0, 0.0, 0.0, 0.0, 0.0, 0.0, 0.0, 0.0, 0.0, 0.0, 0.0, 0.0, 0.0, 0.0, 0.0, 0.0, 0.0, 0.0, 0.0, 0.0, 0.0, 0.0, 0.0, 0.0, 0.0, 0.0, 0.0, 0.0, 0.0, 0.0, 0.0, 0.0, 0.0, 0.0, 0.0, 0.0, 0.0, 0.0, 0.0, 0.0, 0.0, 0.0, 0.0, 0.0, 0.0, 0.0, 0.0, 0.0, 0.0, 0.0, 0.0, 0.0, 0.0, 0.0, 0.0, 0.0, 0.0, 0.0, 0.0, 0.0, 0.0, 0.0, 0.0, 0.0, 0.0, 0.0, 0.0, 0.0, 0.0, 0.0, 0.0, 0.0, 0.0, 0.0, 0.0, 0.0, 0.0, 0.0, 0.0, 0.0, 0.0, 0.0, 0.0, 0.0, 0.0, 0.0, 0.0, 0.0, 0.0, 0.0, 0.0, 0.0, 0.0, 0.0, 0.0, 0.0, 0.0, 0.0, 0.0, 0.0, 0.0, 0.0, 0.0, 0.0, 0.0, 0.0, 0.0, 0.0, 0.0, 0.0, 0.0, 0.0, 0.0, 0.0, 0.0, 0.0, 0.0, 0.0, 0.0, 0.0, 0.0, 0.0, 0.0, 0.0, 0.0, 0.0, 0.0, 0.0, 0.0, 0.0, 0.0, 0.0, 0.0, 0.0, 0.0, 0.0, 0.0, 0.0, 0.0, 0.0, 0.0, 0.0, 0.0, 0.0, 0.0, 0.0, 0.0, 0.0, 0.0, 0.0, 0.0, 0.0, 0.0, 0.0, 0.0, 0.0, 0.0, 0.0, 0.0, 0.0, 0.0, 0.0, 0.0, 0.0, 0.0, 0.0, 0.0, 0.0, 0.0, 0.0, 0.0, 0.0, 0.0, 0.0, 0.0, 0.0, 0.0, 0.0, 0.0, 0.0, 0.0, 0.0, 0.0, 0.0, 0.0, 0.0, 0.0, 0.0, 0.0, 0.0, 0.0, 0.0, 0.0, 0.0, 0.0, 0.0, 0.0, 0.0, 0.0, 0.0, 0.0, 0.0, 0.0, 0.0, 0.0, 0.0, 0.0, 0.0, 0.0, 0.0, 0.0, 0.0, 0.0, 0.0, 0.0, 0.0, 0.0, 0.0, 0.0, 0.0, 0.0, 0.0, 0.0, 0.0, 0.0, 0.0, 0.0, 0.0, 0.0, 0.0, 0.0, 0.0, 0.0, 0.0, 0.0, 0.0, 0.0, 0.0, 0.0, 0.0, 0.0, 0.0, 0.0, 0.0, 0.0, 0.0, 0.0, 0.0, 0.0, 0.0, 0.0, 0.0, 0.0, 0.0, 0.0, 0.0, 0.0, 0.0, 0.0, 0.0, 0.0, 0.0, 0.0, 0.0, 0.0, 0.0, 0.0, 0.0, 0.0, 0.0, 0.0, 0.0, 0.0, 0.0, 0.0, 0.0, 0.0, 0.0, 0.0, 0.0, 0.0, 0.0, 0.0, 0.0, 0.0, 0.0, 0.0, 0.0, 0.0, 0.0, 0.0, 0.0, 0.0, 0.0, 0.0, 0.0, 0.0, 0.0, 0.0, 0.0, 0.0, 0.0, 0.0, 0.0, 0.0, 0.0, 0.0, 0.0, 0.0, 0.0, 0.0, 0.0, 0.0, 0.0, 0.0, 0.0, 0.0, 0.0, 0.0, 0.0, 0.0, 0.0, 0.0, 0.0, 0.0, 0.0, 0.0, 0.0, 0.0, 0.0, 0.0, 0.0, 0.0, 0.0, 0.0, 0.0, 0.0, 0.0, 0.0, 0.0, 0.0, 0.0, 0.0, 0.0, 0.0, 0.0, 0.0, 0.0, 0.0, 0.0, 0.0, 0.0, 0.0, 0.0, 0.0, 0.0, 0.0, 0.0, 0.0, 0.0, 0.0, 0.0, 0.0, 0.0, 0.0, 0.0, 0.0, 0.0, 0.0, 0.0, 0.0, 0.0, 0.0, 0.0, 0.0, 0.0, 0.0, 0.0, 0.0, 0.0, 0.0, 0.0, 0.0, 0.0, 0.0, 0.0, 0.0, 0.0, 0.0, 0.0, 0.0, 0.0, 0.0, 0.0, 0.0, 0.0, 0.0, 0.0, 0.0, 0.0, 0.0, 0.0, 0.0, 0.0, 0.0, 0.0, 0.0, 0.0, 0.0, 0.0, 0.0, 0.0, 0.0, 0.0, 0.0, 0.0, 0.0, 0.0, 0.0, 0.0, 0.0, 0.0, 0.0, 0.0, 0.0, 0.0, 0.0, 0.0, 0.0, 0.0, 0.0, 0.0, 0.0, 0.0, 0.0, 0.0, 0.0, 0.0, 0.0, 0.0, 0.0, 0.0, 0.0, 0.0, 0.0, 0.0, 0.0, 0.0, 0.0, 0.0, 0.0, 0.0, 0.0, 0.0, 0.0, 0.0, 0.0, 0.0, 0.0, 0.0, 0.0, 0.0, 0.0, 0.0, 0.0, 0.0, 0.0, 0.0, 0.0, 0.0, 0.0, 0.0, 0.0, 0.0, 0.0, 0.0, 0.0, 0.0, 0.0, 0.0, 0.0, 0.0, 0.0, 0.0, 0.0, 0.0, 0.0, 0.0, 0.0, 0.0, 0.0, 0.0, 0.0, 0.0, 0.0, 0.0, 0.0, 0.0, 0.0, 0.0, 0.0, 0.0, 0.0, 0.0, 0.0, 0.0, 0.0, 0.0, 0.0, 0.0, 0.0, 0.0, 0.0, 0.0, 0.0, 0.0, 0.0, 0.0, 0.0, 0.0, 0.0, 0.0, 0.0, 0.0, 0.0, 0.0, 0.0, 0.0, 0.0, 0.0, 0.0, 0.0, 0.0, 0.0, 0.0, 0.0, 0.0, 0.0, 0.0, 0.0, 0.0, 0.0, 0.0, 0.0, 0.0, 0.0, 0.0, 0.0, 0.0, 0.0, 0.0, 0.0, 0.0, 0.0, 0.0, 0.0, 0.0, 0.0, 0.0, 0.0, 0.0, 0.0, 0.0, 0.0, 0.0, 0.0, 0.0, 0.0, 0.0, 0.0, 0.0, 0.0, 0.0, 0.0, 0.0, 0.0, 0.0, 0.0, 0.0, 0.0, 0.0, 0.0, 0.0, 0.0, 0.0, 0.0, 0.0, 0.0, 0.0, 0.0, 0.0, 0.0, 0.0, 0.0, 0.0, 0.0, 0.0, 0.0, 0.0, 0.0, 0.0, 0.0, 0.0, 0.0, 0.0, 0.0, 0.0, 0.0, 0.0, 0.0, 0.0, 0.0, 0.0, 0.0, 0.0, 0.0, 0.0, 0.0, 0.0, 0.0, 0.0, 0.0, 0.0, 0.0, 0.0, 0.0, 0.0, 0.0, 0.0, 0.0, 0.0, 0.0, 0.0, 0.0, 0.0, 0.0, 0.0, 0.0, 0.0, 0.0, 0.0, 0.0, 0.0, 0.0, 0.0, 0.0, 0.0, 0.0, 0.0, 0.0, 0.0, 0.0, 0.0, 0.0, 0.0, 0.0, 0.0, 0.0, 0.0, 0.0, 0.0, 0.0, 0.0, 0.0, 0.0, 0.0, 0.0, 0.0, 0.0, 0.0, 0.0, 0.0, 0.0, 0.0, 0.0, 0.0, 0.0, 0.0, 0.0, 0.0, 0.0, 0.0, 0.0, 0.0, 0.0, 0.0, 0.0, 0.0, 0.0, 0.0, 0.0, 0.0, 0.0, 0.0, 0.0, 0.0, 0.0, 0.0, 0.0, 0.0, 0.0, 0.0, 0.0, 0.0, 0.0, 0.0, 0.0, 0.0, 0.0, 0.0, 0.0, 0.0, 0.0, 0.0, 0.0, 0.0, 0.0, 0.0, 0.0, 0.0, 0.0, 0.0, 0.0, 0.0, 0.0, 0.0, 0.0, 0.0, 0.0, 0.0, 0.0, 0.0, 0.0, 0.0, 0.0, 0.0, 0.0, 0.0, 0.0, 0.0, 0.0, 0.0, 0.0, 0.0, 0.0, 0.0, 0.0, 0.0, 0.0, 0.0, 0.0, 0.0, 0.0, 0.0, 0.0, 0.0, 0.0, 0.0, 0.0, 0.0, 0.0, 0.0, 0.0, 0.0, 0.0, 0.0, 0.0, 0.0, 0.0, 0.0, 0.0, 0.0, 0.0, 0.0, 0.0, 0.0, 0.0, 0.0, 0.0, 0.0, 0.0, 0.0, 0.0, 0.0, 0.0, 0.0, 0.0, 0.0, 0.0, 0.0, 0.0, 0.0, 0.0, 0.0, 0.0, 0.0, 0.0, 0.0, 0.0, 0.0, 0.0, 0.0, 0.0, 0.0, 0.0, 0.0, 0.0, 0.0, 0.0, 0.0, 0.0, 0.0, 0.0, 0.0, 0.0, 0.0, 0.0, 0.0, 0.0, 0.0, 0.0, 0.0, 0.0, 0.0, 0.0, 0.0, 0.0, 0.0, 0.0, 0.0, 0.0, 0.0, 0.0, 0.0, 0.0, 0.0, 0.0, 0.0, 0.0, 0.0, 0.0, 0.0, 0.0, 0.0, 0.0, 0.0, 0.0, 0.0, 0.0, 0.0, 0.0, 0.0, 0.0, 0.0, 0.0, 0.0, 0.0, 0.0, 0.0, 0.0, 0.0, 0.0, 0.0, 0.0, 0.0, 0.0, 0.0, 0.0, 0.0, 0.0, 0.0, 0.0, 0.0, 0.0, 0.0, 0.0, 0.0, 0.0, 0.0, 0.0, 0.0, 0.0, 0.0, 0.0, 0.0, 0.0, 0.0, 0.0, 0.0, 0.0, 0.0, 0.0, 0.0, 0.0, 0.0, 0.0, 0.0, 0.0, 0.0, 0.0, 0.0, 0.0, 0.0, 0.0, 0.0, 0.0, 0.0, 0.0, 0.0, 0.0, 0.0, 0.0, 0.0, 0.0, 0.0, 0.0, 0.0, 0.0, 0.0, 0.0, 0.0, 0.0, 0.0, 0.0, 0.0, 0.0, 0.0, 0.0, 0.0, 0.0, 0.0, 0.0, 0.0, 0.0, 0.0, 0.0, 0.0, 0.0, 0.0, 0.0, 0.0, 0.0, 0.0, 0.0, 0.0, 0.0, 0.0, 0.0, 0.0, 0.0, 0.0, 0.0, 0.0, 0.0, 0.0, 0.0, 0.0, 0.0, 0.0, 0.0, 0.0, 0.0, 0.0, 0.0, 0.0, 0.0, 0.0, 0.0, 0.0, 0.0, 0.0, 0.0, 0.0, 0.0, 0.0, 0.0, 0.0, 0.0, 0.0, 0.0, 0.0, 0.0, 0.0, 0.0, 0.0, 0.0, 0.0, 0.0, 0.0, 0.0, 0.0, 0.0, 0.0, 0.0, 0.0, 0.0, 0.0, 0.0, 0.0, 0.0, 0.0, 0.0, 0.0, 0.0, 0.0, 0.0, 0.0, 0.0, 0.0, 0.0, 0.0, 0.0, 0.0, 0.0, 0.0, 0.0, 0.0, 0.0, 0.0, 0.0, 0.0, 0.0, 0.0, 0.0, 0.0, 0.0, 0.0, 0.0, 0.0, 0.0, 0.0, 0.0, 0.0, 0.0, 0.0, 0.0, 0.0, 0.0, 0.0, 0.0, 0.0, 0.0, 0.0, 0.0, 0.0, 0.0, 0.0, 0.0, 0.0, 0.0, 0.0, 0.0, 0.0, 0.0, 0.0, 0.0, 0.0, 0.0, 0.0, 0.0, 0.0, 0.0, 0.0, 0.0, 0.0, 0.0, 0.0, 0.0, 0.0, 0.0, 0.0, 0.0, 0.0, 0.0, 0.0, 0.0, 0.0, 0.0, 0.0, 0.0, 0.0, 0.0, 0.0, 0.0, 0.0, 0.0, 0.0, 0.0, 0.0, 0.0, 0.0, 0.0, 0.0, 0.0, 0.0, 0.0, 0.0, 0.0, 0.0, 0.0, 0.0, 0.0, 0.0, 0.0, 0.0, 0.0, 0.0, 0.0, 0.0, 0.0, 0.0, 0.0, 0.0, 0.0, 0.0, 0.0, 0.0, 0.0, 0.0, 0.0, 0.0, 0.0, 0.0, 0.0, 0.0, 0.0, 0.0, 0.0, 0.0, 0.0, 0.0, 0.0, 0.0, 0.0, 0.0, 0.0, 0.0, 0.0, 0.0, 0.0, 0.0, 0.0, 0.0, 0.0, 0.0, 0.0, 0.0, 0.0, 0.0, 0.0, 0.0, 0.0, 0.0, 0.0, 0.0, 0.0, 0.0, 0.0, 0.0, 0.0, 0.0, 0.0, 0.0, 0.0, 0.0, 0.0, 0.0, 0.0, 0.0, 0.0, 0.0, 0.0, 0.0, 0.0, 0.0, 0.0, 0.0, 0.0, 0.0, 0.0, 0.0, 0.0, 0.0, 0.0, 0.0, 0.0, 0.0, 0.0, 0.0, 0.0, 0.0, 0.0, 0.0, 0.0, 0.0, 0.0, 0.0, 0.0, 0.0, 0.0, 0.0, 0.0, 0.0, 0.0, 0.0, 0.0, 0.0, 0.0, 0.0, 0.0, 0.0, 0.0, 0.0, 0.0, 0.0, 0.0, 0.0, 0.0, 0.0, 0.0, 0.0, 0.0, 0.0, 0.0, 0.0, 0.0, 0.0, 0.0, 0.0, 0.0, 0.0, 0.0, 0.0, 0.0, 0.0, 0.0, 0.0, 0.0, 0.0, 0.0, 0.0, 0.0, 0.0, 0.0, 0.0, 0.0, 0.0, 0.0, 0.0, 0.0, 0.0, 0.0, 0.0, 0.0, 0.0, 0.0, 0.0, 0.0, 0.0, 0.0, 0.0, 0.0, 0.0, 0.0, 0.0, 0.0, 0.0, 0.0, 0.0, 0.0, 0.0, 0.0, 0.0, 0.0, 0.0, 0.0, 0.0, 0.0, 0.0, 0.0, 0.0, 0.0, 0.0, 0.0, 0.0, 0.0, 0.0, 0.0, 0.0, 0.0, 0.0, 0.0, 0.0, 0.0, 0.0, 0.0, 0.0, 0.0, 0.0, 0.0, 0.0, 0.0, 0.0, 0.0, 0.0, 0.0, 0.0, 0.0, 0.0, 0.0, 0.0, 0.0, 0.0, 0.0, 0.0, 0.0, 0.0, 0.0, 0.0, 0.0, 0.0, 0.0, 0.0, 0.0, 0.0, 0.0, 0.0, 0.0, 0.0, 0.0, 0.0, 0.0, 0.0, 0.0, 0.0, 0.0, 0.0, 0.0, 0.0, 0.0, 0.0, 0.0, 0.0, 0.0, 0.0, 0.0, 0.0, 0.0, 0.0, 0.0, 0.0, 0.0, 0.0, 0.0, 0.0, 0.0, 0.0, 0.0, 0.0, 0.0, 0.0, 0.0, 0.0, 0.0, 0.0, 0.0, 0.0, 0.0, 0.0, 0.0, 0.0, 0.0, 0.0, 0.0, 0.0, 0.0, 0.0, 0.0, 0.0, 0.0, 0.0, 0.0, 0.0, 0.0, 0.0, 0.0, 0.0, 0.0, 0.0, 0.0, 0.0, 0.0, 0.0, 0.0, 0.0, 0.0, 0.0, 0.0, 0.0, 0.0, 0.0, 0.0, 0.0, 0.0, 0.0, 0.0, 0.0, 0.0, 0.0, 0.0, 0.0, 0.0, 0.0, 0.0, 0.0, 0.0, 0.0, 0.0, 0.0, 0.0, 0.0, 0.0, 0.0, 0.0, 0.0, 0.0, 0.0, 0.0, 0.0, 0.0, 0.0, 0.0, 0.0, 0.0, 0.0, 0.0, 0.0, 0.0, 0.0, 0.0, 0.0, 0.0, 0.0, 0.0, 0.0, 0.0, 0.0, 0.0, 0.0, 0.0, 0.0, 0.0, 0.0, 0.0, 0.0, 0.0, 0.0, 0.0, 0.0, 0.0, 0.0, 0.0, 0.0, 0.0, 0.0, 0.0, 0.0, 0.0, 0.0, 0.0, 0.0, 0.0, 0.0, 0.0, 0.0, 0.0, 0.0, 0.0, 0.0, 0.0, 0.0, 0.0, 0.0, 0.0, 0.0, 0.0, 0.0, 0.0, 0.0, 0.0, 0.0, 0.0, 0.0, 0.0, 0.0, 0.0, 0.0, 0.0, 0.0, 0.0, 0.0, 0.0, 0.0, 0.0, 0.0, 0.0, 0.0, 0.0, 0.0, 0.0, 0.0, 0.0, 0.0, 0.0, 0.0, 0.0, 0.0, 0.0, 0.0, 0.0, 0.0, 0.0, 0.0, 0.0, 0.0, 0.0, 0.0, 0.0, 0.0, 0.0, 0.0, 0.0, 0.0, 0.0, 0.0, 0.0, 0.0, 0.0, 0.0, 0.0, 0.0, 0.0, 0.0, 0.0, 0.0, 0.0, 0.0, 0.0, 0.0, 0.0, 0.0, 0.0, 0.0, 0.0, 0.0, 0.0, 0.0, 0.0, 0.0, 0.0, 0.0, 0.0, 0.0, 0.0, 0.0, 0.0, 0.0, 0.0, 0.0, 0.0, 0.0, 0.0, 0.0, 0.0, 0.0, 0.0, 0.0, 0.0, 0.0, 0.0, 0.0, 0.0, 0.0, 0.0, 0.0, 0.0, 0.0, 0.0, 0.0, 0.0, 0.0, 0.0, 0.0, 0.0, 0.0, 0.0, 0.0, 0.0, 0.0, 0.0, 0.0, 0.0, 0.0, 0.0, 0.0, 0.0, 0.0, 0.0, 0.0, 0.0, 0.0, 0.0, 0.0, 0.0, 0.0, 0.0, 0.0, 0.0, 0.0, 0.0, 0.0, 0.0, 0.0, 0.0, 0.0, 0.0, 0.0, 0.0, 0.0, 0.0, 0.0, 0.0, 0.0, 0.0, 0.0, 0.0, 0.0, 0.0, 0.0, 0.0, 0.0, 0.0, 0.0, 0.0, 0.0, 0.0, 0.0, 0.0, 0.0, 0.0, 0.0, 0.0, 0.0, 0.0, 0.0, 0.0, 0.0, 0.0, 0.0, 0.0, 0.0, 0.0, 0.0, 0.0, 0.0, 0.0, 0.0, 0.0, 0.0, 0.0, 0.0, 0.0, 0.0, 0.0, 0.0, 0.0, 0.0, 0.0, 0.0, 0.0, 0.0, 0.0, 0.0, 0.0, 0.0, 0.0, 0.0, 0.0, 0.0, 0.0, 0.0, 0.0, 0.0, 0.0, 0.0, 0.0, 0.0, 0.0, 0.0, 0.0, 0.0, 0.0, 0.0, 0.0, 0.0, 0.0, 0.0, 0.0, 0.0, 0.0, 0.0, 0.0, 0.0, 0.0, 0.0, 0.0, 0.0, 0.0, 0.0, 0.0, 0.0, 0.0, 0.0, 0.0, 0.0, 0.0, 0.0, 0.0, 0.0, 0.0, 0.0, 0.0, 0.0, 0.0, 0.0, 0.0, 0.0, 0.0, 0.0, 0.0, 0.0, 0.0, 0.0, 0.0, 0.0, 0.0, 0.0, 0.0, 0.0, 0.0, 0.0, 0.0, 0.0, 0.0, 0.0, 0.0, 0.0, 0.0, 0.0, 0.0, 0.0, 0.0, 0.0, 0.0, 0.0, 0.0, 0.0, 0.0, 0.0, 0.0, 0.0, 0.0, 0.0, 0.0, 0.0, 0.0, 0.0, 0.0, 0.0, 0.0, 0.0, 0.0, 0.0, 0.0, 0.0, 0.0, 0.0, 0.0, 0.0, 0.0, 0.0, 0.0, 0.0, 0.0, 0.0, 0.0, 0.0, 0.0, 0.0, 0.0, 0.0, 0.0, 0.0, 0.0, 0.0, 0.0, 0.0, 0.0, 0.0, 0.0, 0.0, 0.0, 0.0, 0.0, 0.0, 0.0, 0.0, 0.0, 0.0, 0.0, 0.0, 0.0, 0.0, 0.0, 0.0, 0.0, 0.0, 0.0, 0.0, 0.0, 0.0, 0.0, 0.0, 0.0, 0.0, 0.0, 0.0, 0.0, 0.0, 0.0, 0.0, 0.0, 0.0, 0.0, 0.0, 0.0, 0.0, 0.0, 0.0, 0.0, 0.0, 0.0, 0.0, 0.0, 0.0, 0.0, 0.0, 0.0, 0.0, 0.0, 0.0, 0.0, 0.0, 0.0, 0.0, 0.0, 0.0, 0.0, 0.0, 0.0, 0.0, 0.0, 0.0, 0.0, 0.0, 0.0, 0.0, 0.0, 0.0, 0.0, 0.0, 0.0, 0.0, 0.0, 0.0, 0.0, 0.0, 0.0, 0.0, 0.0, 0.0, 0.0, 0.0, 0.0, 0.0, 0.0, 0.0, 0.0, 0.0, 0.0, 0.0, 0.0, 0.0, 0.0, 0.0, 0.0, 0.0, 0.0, 0.0, 0.0, 0.0, 0.0, 0.0, 0.0, 0.0, 0.0, 0.0, 0.0, 0.0, 0.0, 0.0, 0.0, 0.0, 0.0, 0.0, 0.0, 0.0, 0.0, 0.0, 0.0, 0.0, 0.0, 0.0, 0.0, 0.0, 0.0, 0.0, 0.0, 0.0, 0.0, 0.0, 0.0, 0.0, 0.0, 0.0, 0.0, 0.0, 0.0, 0.0, 0.0, 0.0, 0.0, 0.0, 0.0, 0.0, 0.0, 0.0, 0.0, 0.0, 0.0, 0.0, 0.0, 0.0, 0.0, 0.0, 0.0, 0.0, 0.0, 0.0, 0.0, 0.0, 0.0, 0.0, 0.0, 0.0, 0.0, 0.0, 0.0, 0.0, 0.0, 0.0, 0.0, 0.0, 0.0, 0.0, 0.0, 0.0, 0.0, 0.0, 0.0, 0.0, 0.0, 0.0, 0.0, 0.0, 0.0, 0.0, 0.0, 0.0, 0.0, 0.0, 0.0, 0.0, 0.0, 0.0, 0.0, 0.0, 0.0, 0.0, 0.0, 0.0, 0.0, 0.0, 0.0, 0.0, 0.0, 0.0, 0.0, 0.0, 0.0, 0.0, 0.0, 0.0, 0.0, 0.0, 0.0, 0.0, 0.0, 0.0, 0.0, 0.0, 0.0, 0.0, 0.0, 0.0, 0.0, 0.0, 0.0, 0.0, 0.0, 0.0, 0.0, 0.0, 0.0, 0.0, 0.0, 0.0, 0.0, 0.0, 0.0, 0.0, 0.0, 0.0, 0.0, 0.0, 0.0, 0.0, 0.0, 0.0, 0.0, 0.0, 0.0, 0.0, 0.0, 0.0, 0.0, 0.0, 0.0, 0.0, 0.0, 0.0, 0.0, 0.0, 0.0, 0.0, 0.0, 0.0, 0.0, 0.0, 0.0, 0.0, 0.0, 0.0, 0.0, 0.0, 0.0, 0.0, 0.0, 0.0, 0.0, 0.0, 0.0, 0.0, 0.0, 0.0, 0.0, 0.0, 0.0, 0.0, 0.0, 0.0, 0.0, 0.0, 0.0, 0.0, 0.0, 0.0, 0.0, 0.0, 0.0, 0.0, 0.0, 0.0, 0.0, 0.0, 0.0, 0.0, 0.0, 0.0, 0.0, 0.0, 0.0, 0.0, 0.0, 0.0, 0.0, 0.0, 0.0, 0.0, 0.0, 0.0, 0.0, 0.0, 0.0, 0.0, 0.0, 0.0, 0.0, 0.0, 0.0, 0.0, 0.0, 0.0, 0.0, 0.0, 0.0, 0.0, 0.0, 0.0, 0.0, 0.0, 0.0, 0.0, 0.0, 0.0, 0.0, 0.0, 0.0, 0.0, 0.0, 0.0, 0.0, 0.0, 0.0, 0.0, 0.0, 0.0, 0.0, 0.0, 0.0, 0.0, 0.0, 0.0, 0.0, 0.0, 0.0, 0.0, 0.0, 0.0, 0.0, 0.0, 0.0, 0.0, 0.0, 0.0, 0.0, 0.0, 0.0, 0.0, 0.0, 0.0, 0.0, 0.0, 0.0, 0.0, 0.0, 0.0, 0.0, 0.0, 0.0, 0.0, 0.0, 0.0, 0.0, 0.0, 0.0, 0.0, 0.0, 0.0, 0.0, 0.0, 0.0, 0.0, 0.0, 0.0, 0.0, 0.0, 0.0, 0.0, 0.0, 0.0, 0.0, 0.0, 0.0, 0.0, 0.0, 0.0, 0.0, 0.0, 0.0, 0.0, 0.0, 0.0, 0.0, 0.0, 0.0, 0.0, 0.0, 0.0, 0.0, 0.0, 0.0, 0.0, 0.0, 0.0, 0.0, 0.0, 0.0, 0.0, 0.0, 0.0, 0.0, 0.0, 0.0, 0.0, 0.0, 0.0, 0.0, 0.0, 0.0, 0.0, 0.0, 0.0, 0.0, 0.0, 0.0, 0.0, 0.0, 0.0, 0.0, 0.0, 0.0, 0.0, 0.0, 0.0, 0.0, 0.0, 0.0, 0.0, 0.0, 0.0, 0.0, 0.0, 0.0, 0.0, 0.0, 0.0, 0.0, 0.0, 0.0, 0.0, 0.0, 0.0, 0.0, 0.0, 0.0, 0.0, 0.0, 0.0, 0.0, 0.0, 0.0, 0.0, 0.0, 0.0, 0.0, 0.0, 0.0, 0.0, 0.0, 0.0, 0.0, 0.0, 0.0, 0.0, 0.0, 0.0, 0.0, 0.0, 0.0, 0.0, 0.0, 0.0, 0.0, 0.0, 0.0, 0.0, 0.0, 0.0, 0.0, 0.0, 0.0, 0.0, 0.0, 0.0, 0.0, 0.0, 0.0, 0.0, 0.0, 0.0, 0.0, 0.0, 0.0, 0.0, 0.0, 0.0, 0.0, 0.0, 0.0, 0.0, 0.0, 0.0, 0.0, 0.0, 0.0, 0.0, 0.0, 0.0, 0.0, 0.0, 0.0, 0.0, 0.0, 0.0, 0.0, 0.0, 0.0, 0.0, 0.0, 0.0, 0.0, 0.0, 0.0, 0.0, 0.0, 0.0, 0.0, 0.0, 0.0, 0.0, 0.0, 0.0, 0.0, 0.0, 0.0, 0.0, 0.0, 0.0, 0.0, 0.0, 0.0, 0.0, 0.0, 0.0, 0.0, 0.0, 0.0, 0.0, 0.0, 0.0, 0.0, 0.0, 0.0, 0.0, 0.0, 0.0, 0.0, 0.0, 0.0, 0.0, 0.0, 0.0, 0.0, 0.0, 0.0, 0.0, 0.0, 0.0, 0.0, 0.0, 0.0, 0.0, 0.0, 0.0, 0.0, 0.0, 0.0, 0.0, 0.0, 0.0, 0.0, 0.0, 0.0, 0.0, 0.0, 0.0, 0.0, 0.0, 0.0, 0.0, 0.0, 0.0, 0.0, 0.0, 0.0, 0.0, 0.0, 0.0, 0.0, 0.0, 0.0, 0.0, 0.0, 0.0, 0.0, 0.0, 0.0, 0.0, 0.0, 0.0, 0.0, 0.0, 0.0, 0.0, 0.0, 0.0, 0.0, 0.0, 0.0, 0.0, 0.0, 0.0, 0.0, 0.0, 0.0, 0.0, 0.0, 0.0, 0.0, 0.0, 0.0, 0.0, 0.0, 0.0, 0.0, 0.0, 0.0, 0.0, 0.0, 0.0, 0.0, 0.0, 0.0, 0.0, 0.0, 0.0, 0.0, 0.0, 0.0, 0.0, 0.0, 0.0, 0.0, 0.0, 0.0, 0.0, 0.0, 0.0, 0.0, 0.0, 0.0, 0.0, 0.0, 0.0, 0.0, 0.0, 0.0, 0.0, 0.0, 0.0, 0.0, 0.0, 0.0, 0.0, 0.0, 0.0, 0.0, 0.0, 0.0, 0.0, 0.0, 0.0, 0.0, 0.0, 0.0, 0.0, 0.0, 0.0, 0.0, 0.0, 0.0, 0.0, 0.0, 0.0, 0.0, 0.0, 0.0, 0.0, 0.0, 0.0, 0.0, 0.0, 0.0, 0.0, 0.0, 0.0, 0.0, 0.0, 0.0, 0.0, 0.0, 0.0, 0.0, 0.0, 0.0, 0.0, 0.0, 0.0, 0.0, 0.0, 0.0, 0.0, 0.0, 0.0, 0.0, 0.0, 0.0])
me_plane_001.use_remesh_fix_poles = True
me_plane_001.use_remesh_preserve_attributes = False
me_plane_001.use_mirror_vertex_groups = False
me_plane_001.update()
me_plane_002 = bpy.data.meshes.new('Plane.002')
me_plane_002.from_pydata([(0.9115, -0.00507, -0.3175), (0.9017, -0.07898, -0.4932), (0.9115, -0.01587, -0.3431), (0.9017, -0.07088, -0.474), (0.8858, -0.07898, -0.5335), (0.8794, -0.07898, -0.5525), (0.9115, -0.2589, -0.3175), (0.9017, -0.3328, -0.4932), (0.9115, -0.2697, -0.3431), (0.9017, -0.3247, -0.474), (0.8858, -0.3328, -0.5335), (0.8794, -0.3328, -0.5525), (0.0, -0.3874, -0.3175), (0.0, -0.4099, -0.5153), (0.0, -0.3982, -0.3431), (0.0, -0.4018, -0.5078), (0.0, -0.3745, -0.5335), (0.0, -0.3745, -0.5525), (0.4556, -0.3706, -0.5335), (0.4384, -0.3706, -0.5525), (0.4692, -0.3581, -0.3431), (0.4162, -0.3773, -0.5078), (0.4692, -0.3854, -0.5153), (0.4692, -0.3473, -0.3175), (0.8154, -0.07898, -0.6246), (0.8154, -0.3328, -0.6246), (0.5253, -0.3706, -0.6246), (0.5017, -0.3706, -0.6051), (0.847, -0.3328, -0.6051), (0.847, -0.07898, -0.6051), (0.8109, -0.3387, -0.5525), (0.8261, -0.3339, -0.474), (0.8261, -0.342, -0.4932), (0.8189, -0.3387, -0.5335), (0.8256, -0.2869, -0.3542), (0.8342, -0.2744, -0.3175), (0.7647, -0.3394, -0.6246), (0.7867, -0.3394, -0.6051), (0.5294, -0.3642, -0.5335), (0.496, -0.3527, -0.3542), (0.4967, -0.3418, -0.3175), (0.5422, -0.3617, -0.5525), (0.496, -0.3741, -0.474), (0.496, -0.3822, -0.4932), (0.5433, -0.3683, -0.6246), (0.555, -0.3648, -0.6051), (0.5536, -0.3148, -0.5461), (0.7977, -0.2939, -0.5461), (0.5116, -0.326, -0.4746), (0.8116, -0.2896, -0.4746), (0.5116, -0.3334, -0.4921), (0.8116, -0.2969, -0.4921), (0.805, -0.2939, -0.5287), (0.8111, -0.2468, -0.3658), (0.5419, -0.317, -0.5287), (0.5116, -0.3066, -0.3658), (0.5506, -0.361, -0.5525), (0.8061, -0.3391, -0.5525), (0.5502, -0.3674, -0.6246), (0.7608, -0.34, -0.6246), (0.5622, -0.364, -0.6051), (0.7826, -0.3399, -0.6051), (0.8198, -0.2881, -0.3542), (0.5062, -0.3507, -0.3542), (0.8282, -0.2756, -0.3175), (0.5071, -0.3397, -0.3175), (0.5612, -0.3142, -0.5461), (0.7934, -0.2943, -0.5461), (0.5209, -0.3249, -0.4746), (0.8062, -0.2902, -0.4746), (0.5209, -0.3323, -0.4921), (0.8062, -0.2976, -0.4921), (0.8004, -0.2943, -0.5287), (0.5501, -0.3163, -0.5287), (0.8058, -0.2479, -0.3658), (0.5209, -0.3048, -0.3658), (0.0, -0.3984, -0.3532), (0.4162, -0.3589, -0.3532), (0.496, -0.3537, -0.3594), (0.5116, -0.3075, -0.3705), (0.5209, -0.3057, -0.3705), (0.9108, -0.01998, -0.3529), (0.9108, -0.2738, -0.3529), (0.8256, -0.2904, -0.3631), (0.8111, -0.25, -0.3739), (0.8058, -0.251, -0.3739), (0.0, -0.3002, -0.5042), (0.4065, -0.2769, -0.5042), (0.0, -0.297, -0.3568), (0.4065, -0.2594, -0.3568), (0.4162, -0.3602, -0.3641), (0.496, -0.3551, -0.3674), (0.5116, -0.3088, -0.3779), (0.5209, -0.307, -0.3779), (0.4065, -0.2606, -0.3672), (0.0, -0.2972, -0.3672), (0.4162, -0.3759, -0.4956), (0.496, -0.3725, -0.4649), (0.5116, -0.3246, -0.4664), (0.5209, -0.3234, -0.4664), (0.4065, -0.2755, -0.4926), (0.0, -0.2999, -0.4926), (0.4162, -0.3613, -0.373), (0.496, -0.3563, -0.3741), (0.5116, -0.3099, -0.3839), (0.5209, -0.3081, -0.3839), (0.4065, -0.2616, -0.3757), (0.4162, -0.3742, -0.4817), (0.496, -0.3706, -0.4546), (0.5116, -0.3229, -0.4571), (0.5209, -0.3217, -0.4571), (0.4065, -0.274, -0.4794)], [], [(5, 4, 10, 11), (81, 2, 8, 82), (1, 3, 9, 7), (4, 1, 7, 10), (2, 0, 6, 8), (19, 18, 16, 17), (77, 20, 14, 76), (22, 21, 15, 13), (18, 22, 13, 16), (20, 23, 12, 14), (39, 40, 23, 20), (38, 43, 22, 18), (43, 42, 21, 22), (78, 39, 20, 77), (41, 38, 18, 19), (45, 27, 26, 44), (29, 28, 25, 24), (5, 11, 28, 29), (41, 19, 27, 45), (11, 30, 37, 28), (28, 37, 36, 25), (11, 10, 33, 30), (82, 8, 34, 83), (7, 9, 31, 32), (10, 7, 32, 33), (8, 6, 35, 34), (56, 41, 45, 60), (60, 45, 44, 58), (32, 31, 49, 51), (38, 41, 46, 54), (83, 34, 53, 84), (43, 38, 54, 50), (63, 65, 40, 39), (66, 73, 54, 46), (80, 75, 55, 79), (70, 68, 48, 50), (73, 70, 50, 54), (97, 42, 48, 98), (63, 39, 55, 75), (33, 32, 51, 52), (30, 33, 52, 47), (42, 43, 50, 48), (57, 30, 47, 67), (41, 56, 66, 46), (56, 57, 67, 66), (34, 62, 74, 53), (62, 63, 75, 74), (52, 51, 71, 72), (15, 21, 87, 86), (51, 49, 69, 71), (91, 78, 77, 90), (84, 53, 74, 85), (93, 80, 79, 92), (47, 52, 72, 67), (39, 78, 79, 55), (34, 35, 64, 62), (62, 64, 65, 63), (37, 61, 59, 36), (61, 60, 58, 59), (30, 57, 61, 37), (57, 56, 60, 61), (49, 84, 85, 69), (31, 83, 84, 49), (9, 82, 83, 31), (3, 81, 82, 9), (94, 89, 88, 95), (77, 76, 88, 89), (90, 77, 89, 94), (102, 90, 94, 106), (91, 103, 104, 92), (105, 93, 92, 104), (103, 91, 90, 102), (78, 91, 92, 79), (42, 97, 96, 21), (68, 99, 98, 48), (87, 100, 101, 86), (21, 96, 100, 87), (108, 97, 98, 109), (108, 103, 102, 107), (110, 105, 104, 109), (107, 102, 106, 111), (96, 107, 111, 100), (99, 110, 109, 98), (97, 108, 107, 96), (103, 108, 109, 104)])
_k = {(47, 67): 1.0, (49, 69): 1.0, (51, 71): 1.0, (47, 52): 1.0, (49, 84): 1.0, (49, 51): 1.0, (51, 52): 1.0, (54, 73): 1.0, (55, 75): 1.0, (46, 54): 1.0, (48, 98): 1.0, (48, 50): 1.0, (50, 54): 1.0, (46, 66): 1.0, (66, 67): 1.0, (48, 68): 1.0, (50, 70): 1.0, (52, 72): 1.0, (53, 74): 1.0, (74, 75): 1.0, (55, 79): 1.0, (53, 84): 1.0, (79, 92): 1.0, (98, 109): 1.0, (92, 104): 1.0, (104, 109): 1.0}
me_plane_002.attributes.new('crease_edge', 'FLOAT', 'EDGE').data.foreach_set('value', [_k.get((min(e.vertices), max(e.vertices)), 0.0) for e in me_plane_002.edges])
_uv = me_plane_002.uv_layers.new(name='UVMap')
_uv.uv.foreach_set('vector', [0.0, 0.0, 0.0, 0.0, 0.0, 0.0, 0.0, 0.0, 0.0, 0.0, 0.0, 0.0, 0.0, 0.0, 0.0, 0.0, 0.0, 0.0, 0.0, 0.0, 0.0, 0.0, 0.0, 0.0, 0.0, 0.0, 0.0, 0.0, 0.0, 0.0, 0.0, 0.0, 0.0, 0.0, 0.0, 0.0, 0.0, 0.0, 0.0, 0.0, 0.0, 0.0, 0.0, 0.0, 0.0, 0.0, 0.0, 0.0, 0.0, 0.0, 0.0, 0.0, 0.0, 0.0, 0.0, 0.0, 0.0, 0.0, 0.0, 0.0, 0.0, 0.0, 0.0, 0.0, 0.0, 0.0, 0.0, 0.0, 0.0, 0.0, 0.0, 0.0, 0.0, 0.0, 0.0, 0.0, 0.0, 0.0, 0.0, 0.0, 0.0, 0.0, 0.0, 0.0, 0.0, 0.0, 0.0, 0.0, 0.0, 0.0, 0.0, 0.0, 0.0, 0.0, 0.0, 0.0, 0.0, 0.0, 0.0, 0.0, 0.0, 0.0, 0.0, 0.0, 0.0, 0.0, 0.0, 0.0, 0.0, 0.0, 0.0, 0.0, 0.0, 0.0, 0.0, 0.0, 0.0, 0.0, 0.0, 0.0, 0.0, 0.0, 0.0, 0.0, 0.0, 0.0, 0.0, 0.0, 0.0, 0.0, 0.0, 0.0, 0.0, 0.0, 0.0, 0.0, 0.0, 0.0, 0.0, 0.0, 0.0, 0.0, 0.0, 0.0, 0.0, 0.0, 0.0, 0.0, 0.0, 0.0, 0.0, 0.0, 0.0, 0.0, 0.0, 0.0, 0.0, 0.0, 0.0, 0.0, 0.0, 0.0, 0.0, 0.0, 0.0, 0.0, 0.0, 0.0, 0.0, 0.0, 0.0, 0.0, 0.0, 0.0, 0.0, 0.0, 0.0, 0.0, 0.0, 0.0, 0.0, 0.0, 0.0, 0.0, 0.0, 0.0, 0.0, 0.0, 0.0, 0.0, 0.0, 0.0, 0.0, 0.0, 0.0, 0.0, 0.0, 0.0, 0.0, 0.0, 0.0, 0.0, 0.0, 0.0, 0.0, 0.0, 0.0, 0.0, 0.0, 0.0, 0.0, 0.0, 0.0, 0.0, 0.0, 0.0, 0.0, 0.0, 0.0, 0.0, 0.0, 0.0, 0.0, 0.0, 0.0, 0.0, 0.0, 0.0, 0.0, 0.0, 0.0, 0.0, 0.0, 0.0, 0.0, 0.0, 0.0, 0.0, 0.0, 0.0, 0.0, 0.0, 0.0, 0.0, 0.0, 0.0, 0.0, 0.0, 0.0, 0.0, 0.0, 0.0, 0.0, 0.0, 0.0, 0.0, 0.0, 0.0, 0.0, 0.0, 0.0, 0.0, 0.0, 0.0, 0.0, 0.0, 0.0, 0.0, 0.0, 0.0, 0.0, 0.0, 0.0, 0.0, 0.0, 0.0, 0.0, 0.0, 0.0, 0.0, 0.0, 0.0, 0.0, 0.0, 0.0, 0.0, 0.0, 0.0, 0.0, 0.0, 0.0, 0.0, 0.0, 0.0, 0.0, 0.0, 0.0, 0.0, 0.0, 0.0, 0.0, 0.0, 0.0, 0.0, 0.0, 0.0, 0.0, 0.0, 0.0, 0.0, 0.0, 0.0, 0.0, 0.0, 0.0, 0.0, 0.0, 0.0, 0.0, 0.0, 0.0, 0.0, 0.0, 0.0, 0.0, 0.0, 0.0, 0.0, 0.0, 0.0, 0.0, 0.0, 0.0, 0.0, 0.0, 0.0, 0.0, 0.0, 0.0, 0.0, 0.0, 0.0, 0.0, 0.0, 0.0, 0.0, 0.0, 0.0, 0.0, 0.0, 0.0, 0.0, 0.0, 0.0, 0.0, 0.0, 0.0, 0.0, 0.0, 0.0, 0.0, 0.0, 0.0, 0.0, 0.0, 0.0, 0.0, 0.0, 0.0, 0.0, 0.0, 0.0, 0.0, 0.0, 0.0, 0.0, 0.0, 0.0, 0.0, 0.0, 0.0, 0.0, 0.0, 0.0, 0.0, 0.0, 0.0, 0.0, 0.0, 0.0, 0.0, 0.0, 0.0, 0.0, 0.0, 0.0, 0.0, 0.0, 0.0, 0.0, 0.0, 0.0, 0.0, 0.0, 0.0, 0.0, 0.0, 0.0, 0.0, 0.0, 0.0, 0.0, 0.0, 0.0, 0.0, 0.0, 0.0, 0.0, 0.0, 0.0, 0.0, 0.0, 0.0, 0.0, 0.0, 0.0, 0.0, 0.0, 0.0, 0.0, 0.0, 0.0, 0.0, 0.0, 0.0, 0.0, 0.0, 0.0, 0.0, 0.0, 0.0, 0.0, 0.0, 0.0, 0.0, 0.0, 0.0, 0.0, 0.0, 0.0, 0.0, 0.0, 0.0, 0.0, 0.0, 0.0, 0.0, 0.0, 0.0, 0.0, 0.0, 0.0, 0.0, 0.0, 0.0, 0.0, 0.0, 0.0, 0.0, 0.0, 0.0, 0.0, 0.0, 0.0, 0.0, 0.0, 0.0, 0.0, 0.0, 0.0, 0.0, 0.0, 0.0, 0.0, 0.0, 0.0, 0.0, 0.0, 0.0, 0.0, 0.0, 0.0, 0.0, 0.0, 0.0, 0.0, 0.0, 0.0, 0.0, 0.0, 0.0, 0.0, 0.0, 0.0, 0.0, 0.0, 0.0, 0.0, 0.0, 0.0, 0.0, 0.0, 0.0, 0.0, 0.0, 0.0, 0.0, 0.0, 0.0, 0.0, 0.0, 0.0, 0.0, 0.0, 0.0, 0.0, 0.0, 0.0, 0.0, 0.0, 0.0, 0.0, 0.0, 0.0, 0.0, 0.0, 0.0, 0.0, 0.0, 0.0, 0.0, 0.0, 0.0, 0.0, 0.0, 0.0, 0.0, 0.0, 0.0, 0.0, 0.0, 0.0, 0.0, 0.0, 0.0, 0.0, 0.0, 0.0, 0.0, 0.0, 0.0, 0.0, 0.0, 0.0, 0.0, 0.0, 0.0, 0.0, 0.0, 0.0, 0.0, 0.0, 0.0, 0.0, 0.0, 0.0, 0.0, 0.0, 0.0, 0.0, 0.0, 0.0, 0.0, 0.0, 0.0, 0.0, 0.0, 0.0, 0.0, 0.0, 0.0, 0.0, 0.0, 0.0, 0.0, 0.0, 0.0, 0.0, 0.0, 0.0, 0.0, 0.0, 0.0, 0.0, 0.0, 0.0, 0.0, 0.0, 0.0, 0.0, 0.0, 0.0, 0.0, 0.0, 0.0, 0.0, 0.0, 0.0, 0.0, 0.0, 0.0, 0.0, 0.0, 0.0, 0.0, 0.0, 0.0, 0.0, 0.0, 0.0, 0.0, 0.0, 0.0, 0.0, 0.0, 0.0, 0.0, 0.0, 0.0, 0.0, 0.0, 0.0, 0.0, 0.0, 0.0, 0.0, 0.0, 0.0, 0.0, 0.0, 0.0, 0.0, 0.0, 0.0, 0.0, 0.0, 0.0, 0.0, 0.0, 0.0, 0.0, 0.0, 0.0, 0.0, 0.0, 0.0, 0.0, 0.0, 0.0, 0.0, 0.0, 0.0, 0.0, 0.0, 0.0, 0.0, 0.0, 0.0, 0.0, 0.0])
me_plane_002.use_remesh_fix_poles = True
me_plane_002.use_remesh_preserve_attributes = False
me_plane_002.use_mirror_vertex_groups = False
me_plane_002.update()
me_plane_004 = bpy.data.meshes.new('Plane.004')
me_plane_004.from_pydata([(0.7569, 4.006, 0.9003), (0.7073, 4.015, 0.9226), (0.0, 4.013, 0.929), (0.6924, 4.014, 0.9207), (0.6785, 4.014, 0.9208), (0.3867, 4.013, 0.923), (0.1606, 4.013, 0.9251), (0.1515, 4.013, 0.9271), (0.1696, 4.013, 0.9269), (0.3776, 4.013, 0.9244), (0.3958, 4.013, 0.9242), (0.6037, 4.014, 0.9217), (0.6221, 4.014, 0.9215), (0.6129, 4.014, 0.9199), (0.7846, 4.114, 0.5017), (0.7934, 4.192, 0.1553), (0.7975, 4.206, -0.05359), (0.8024, 4.209, -0.2178), (0.8056, 4.194, -0.3678), (0.7771, 4.027, 0.8282), (0.789, 4.153, 0.3065), (0.4652, 4.089, 0.7717), (0.44, 4.093, 0.783), (0.0, 4.07, 0.7863), (0.4325, 4.071, 0.7821), (0.4254, 4.071, 0.7821), (0.3627, 4.071, 0.7832), (0.1733, 4.071, 0.7843), (0.1687, 4.071, 0.7853), (0.1778, 4.071, 0.7852), (0.3581, 4.071, 0.784), (0.3673, 4.071, 0.7839), (0.3874, 4.071, 0.7826), (0.3968, 4.071, 0.7825), (0.3921, 4.071, 0.7817), (0.4792, 4.143, 0.5005), (0.4837, 4.183, 0.1579), (0.4858, 4.195, -0.06129), (0.4883, 4.198, -0.229), (0.4899, 4.184, -0.3654), (0.4755, 4.099, 0.7351), (0.4815, 4.163, 0.3009), (0.7898, 4.16, 0.2682), (0.4819, 4.167, 0.2685), (0.0, 4.161, 0.1571), (0.0, 4.174, -0.0619), (0.0, 4.177, -0.2414), (0.0, 4.163, -0.3654), (0.0, 4.145, 0.2685), (0.4676, 4.061, 0.8053), (0.4343, 4.061, 0.8057), (0.1765, 4.061, 0.8089), (0.1711, 4.061, 0.8078), (0.5353, 4.188, 0.1574), (0.5327, 4.165, 0.3018), (0.4235, 4.061, 0.8058), (0.3721, 4.061, 0.8073), (0.1658, 4.061, 0.809), (0.5258, 4.091, 0.7506), (0.5236, 4.078, 0.798), (0.0, 4.061, 0.8101), (0.5301, 4.142, 0.5007), (0.3667, 4.061, 0.8065), (0.3613, 4.061, 0.8074), (0.4846, 4.084, 0.8063), (0.5378, 4.2, -0.06001), (0.4758, 4.061, 0.8052), (0.5406, 4.204, -0.2271), (0.5425, 4.189, -0.3658), (0.4289, 4.061, 0.8047), (0.5332, 4.169, 0.2685), (0.7977, 4.195, -0.06008), (0.4859, 4.203, -0.06792), (0.0, 4.181, -0.069), (0.5379, 4.208, -0.06662), (0.8023, 4.194, -0.2139), (0.4882, 4.203, -0.225), (0.0, 4.181, -0.2372), (0.5406, 4.208, -0.2232), (0.5401, 4.216, -0.2232), (0.5374, 4.217, -0.06663), (0.7973, 4.222, -0.06009), (0.4855, 4.211, -0.06793), (0.0, 4.19, -0.06901), (0.8018, 4.222, -0.2139), (0.4878, 4.211, -0.2251), (0.0, 4.19, -0.2372), (0.6063, 4.018, 0.9118), (0.1615, 4.017, 0.9152), (0.7674, 4.154, 0.3061), (0.3938, 4.017, 0.9144), (0.1527, 4.017, 0.9172), (0.7372, 4.013, 0.8917), (0.0, 4.017, 0.919), (0.7631, 4.116, 0.5016), (0.3763, 4.017, 0.9146), (0.6886, 4.021, 0.9128), (0.6741, 4.018, 0.9109), (0.6607, 4.018, 0.9111), (0.1702, 4.017, 0.917), (0.7717, 4.191, 0.1554), (0.5885, 4.018, 0.912), (0.756, 4.033, 0.8217), (0.3851, 4.017, 0.9132), (0.7757, 4.206, -0.05413), (0.7804, 4.209, -0.2186), (0.7834, 4.194, -0.3676), (0.5974, 4.018, 0.9102), (0.7682, 4.161, 0.2682), (0.7759, 4.214, -0.06063), (0.7803, 4.214, -0.2147), (0.7754, 4.222, -0.06064), (0.7798, 4.222, -0.2147)], [], [(50, 49, 25, 33), (52, 51, 29, 27), (70, 53, 36, 43), (56, 55, 32, 31), (57, 52, 27, 28), (59, 58, 40, 21), (60, 57, 28, 23), (61, 54, 41, 35), (63, 62, 26, 30), (64, 59, 21, 22), (53, 65, 37, 36), (62, 56, 31, 26), (66, 64, 22, 24), (78, 67, 38, 76), (51, 63, 30, 29), (49, 66, 24, 25), (67, 68, 39, 38), (55, 69, 34, 32), (69, 50, 33, 34), (58, 61, 35, 40), (54, 70, 43, 41), (43, 36, 44, 48), (38, 39, 47, 46), (36, 37, 45, 44), (76, 38, 46, 77), (89, 108, 70, 54), (102, 94, 61, 58), (107, 87, 50, 69), (101, 107, 69, 55), (105, 106, 68, 67), (98, 97, 66, 49), (99, 95, 63, 51), (110, 105, 67, 78), (97, 96, 64, 66), (103, 90, 56, 62), (100, 104, 65, 53), (96, 92, 59, 64), (95, 103, 62, 63), (94, 89, 54, 61), (93, 91, 57, 60), (92, 102, 58, 59), (91, 88, 52, 57), (90, 101, 55, 56), (108, 100, 53, 70), (88, 99, 51, 52), (87, 98, 49, 50), (104, 109, 74, 65), (37, 72, 73, 45), (65, 74, 72, 37), (72, 74, 80, 82), (76, 77, 86, 85), (73, 72, 82, 83), (111, 112, 79, 80), (82, 85, 86, 83), (80, 79, 85, 82), (109, 71, 81, 111), (78, 76, 85, 79), (110, 78, 79, 112), (71, 75, 84, 81), (75, 110, 112, 84), (74, 109, 111, 80), (81, 84, 112, 111), (16, 71, 109, 104), (12, 4, 98, 87), (6, 8, 99, 88), (42, 15, 100, 108), (10, 11, 101, 90), (7, 6, 88, 91), (0, 19, 102, 92), (2, 7, 91, 93), (14, 20, 89, 94), (9, 5, 103, 95), (1, 0, 92, 96), (15, 16, 104, 100), (5, 10, 90, 103), (3, 1, 96, 97), (75, 17, 105, 110), (8, 9, 95, 99), (4, 3, 97, 98), (17, 18, 106, 105), (11, 13, 107, 101), (13, 12, 87, 107), (19, 14, 94, 102), (20, 42, 108, 89)])
_k = {(79, 80): 0.67059, (80, 111): 0.67059, (82, 83): 0.67059, (80, 82): 0.67059, (81, 84): 0.67059, (82, 85): 0.67059, (83, 86): 0.67059, (79, 112): 0.67059, (85, 86): 0.67059, (79, 85): 0.67059, (81, 111): 0.67059, (84, 112): 0.67059}
me_plane_004.attributes.new('crease_edge', 'FLOAT', 'EDGE').data.foreach_set('value', [_k.get((min(e.vertices), max(e.vertices)), 0.0) for e in me_plane_004.edges])
_uv = me_plane_004.uv_layers.new(name='UVMap')
_uv.uv.foreach_set('vector', [0.0, 0.0, 0.0, 0.0, 0.0, 0.0, 0.0, 0.0, 0.0, 0.0, 0.0, 0.0, 0.0, 0.0, 0.0, 0.0, 0.0, 0.0, 0.0, 0.0, 0.0, 0.0, 0.0, 0.0, 0.0, 0.0, 0.0, 0.0, 0.0, 0.0, 0.0, 0.0, 0.0, 0.0, 0.0, 0.0, 0.0, 0.0, 0.0, 0.0, 0.0, 0.0, 0.0, 0.0, 0.0, 0.0, 0.0, 0.0, 0.0, 0.0, 0.0, 0.0, 0.0, 0.0, 0.0, 0.0, 0.0, 0.0, 0.0, 0.0, 0.0, 0.0, 0.0, 0.0, 0.0, 0.0, 0.0, 0.0, 0.0, 0.0, 0.0, 0.0, 0.0, 0.0, 0.0, 0.0, 0.0, 0.0, 0.0, 0.0, 0.0, 0.0, 0.0, 0.0, 0.0, 0.0, 0.0, 0.0, 0.0, 0.0, 0.0, 0.0, 0.0, 0.0, 0.0, 0.0, 0.0, 0.0, 0.0, 0.0, 0.0, 0.0, 0.0, 0.0, 0.0, 0.0, 0.0, 0.0, 0.0, 0.0, 0.0, 0.0, 0.0, 0.0, 0.0, 0.0, 0.0, 0.0, 0.0, 0.0, 0.0, 0.0, 0.0, 0.0, 0.0, 0.0, 0.0, 0.0, 0.0, 0.0, 0.0, 0.0, 0.0, 0.0, 0.0, 0.0, 0.0, 0.0, 0.0, 0.0, 0.0, 0.0, 0.0, 0.0, 0.0, 0.0, 0.0, 0.0, 0.0, 0.0, 0.0, 0.0, 0.0, 0.0, 0.0, 0.0, 0.0, 0.0, 0.0, 0.0, 0.0, 0.0, 0.0, 0.0, 0.0, 0.0, 0.0, 0.0, 0.0, 0.0, 0.0, 0.0, 0.0, 0.0, 0.0, 0.0, 0.0, 0.0, 0.0, 0.0, 0.0, 0.0, 0.0, 0.0, 0.0, 0.0, 0.0, 0.0, 0.0, 0.0, 0.0, 0.0, 0.0, 0.0, 0.0, 0.0, 0.0, 0.0, 0.0, 0.0, 0.0, 0.0, 0.0, 0.0, 0.0, 0.0, 0.0, 0.0, 0.0, 0.0, 0.0, 0.0, 0.0, 0.0, 0.0, 0.0, 0.0, 0.0, 0.0, 0.0, 0.0, 0.0, 0.0, 0.0, 0.0, 0.0, 0.0, 0.0, 0.0, 0.0, 0.0, 0.0, 0.0, 0.0, 0.0, 0.0, 0.0, 0.0, 0.0, 0.0, 0.0, 0.0, 0.0, 0.0, 0.0, 0.0, 0.0, 0.0, 0.0, 0.0, 0.0, 0.0, 0.0, 0.0, 0.0, 0.0, 0.0, 0.0, 0.0, 0.0, 0.0, 0.0, 0.0, 0.0, 0.0, 0.0, 0.0, 0.0, 0.0, 0.0, 0.0, 0.0, 0.0, 0.0, 0.0, 0.0, 0.0, 0.0, 0.0, 0.0, 0.0, 0.0, 0.0, 0.0, 0.0, 0.0, 0.0, 0.0, 0.0, 0.0, 0.0, 0.0, 0.0, 0.0, 0.0, 0.0, 0.0, 0.0, 0.0, 0.0, 0.0, 0.0, 0.0, 0.0, 0.0, 0.0, 0.0, 0.0, 0.0, 0.0, 0.0, 0.0, 0.0, 0.0, 0.0, 0.0, 0.0, 0.0, 0.0, 0.0, 0.0, 0.0, 0.0, 0.0, 0.0, 0.0, 0.0, 0.0, 0.0, 0.0, 0.0, 0.0, 0.0, 0.0, 0.0, 0.0, 0.0, 0.0, 0.0, 0.0, 0.0, 0.0, 0.0, 0.0, 0.0, 0.0, 0.0, 0.0, 0.0, 0.0, 0.0, 0.0, 0.0, 0.0, 0.0, 0.0, 0.0, 0.0, 0.0, 0.0, 0.0, 0.0, 0.0, 0.0, 0.0, 0.0, 0.0, 0.0, 0.0, 0.0, 0.0, 0.0, 0.0, 0.0, 0.0, 0.0, 0.0, 0.0, 0.0, 0.0, 0.0, 0.0, 0.0, 0.0, 0.0, 0.0, 0.0, 0.0, 0.0, 0.0, 0.0, 0.0, 0.0, 0.0, 0.0, 0.0, 0.0, 0.0, 0.0, 0.0, 0.0, 0.0, 0.0, 0.0, 0.0, 0.0, 0.0, 0.0, 0.0, 0.0, 0.0, 0.0, 0.0, 0.0, 0.0, 0.0, 0.0, 0.0, 0.0, 0.0, 0.0, 0.0, 0.0, 0.0, 0.0, 0.0, 0.0, 0.0, 0.0, 0.0, 0.0, 0.0, 0.0, 0.0, 0.0, 0.0, 0.0, 0.0, 0.0, 0.0, 0.0, 0.0, 0.0, 0.0, 0.0, 0.0, 0.0, 0.0, 0.0, 0.0, 0.0, 0.0, 0.0, 0.0, 0.0, 0.0, 0.0, 0.0, 0.0, 0.0, 0.0, 0.0, 0.0, 0.0, 0.0, 0.0, 0.0, 0.0, 0.0, 0.0, 0.0, 0.0, 0.0, 0.0, 0.0, 0.0, 0.0, 0.0, 0.0, 0.0, 0.0, 0.0, 0.0, 0.0, 0.0, 0.0, 0.0, 0.0, 0.0, 0.0, 0.0, 0.0, 0.0, 0.0, 0.0, 0.0, 0.0, 0.0, 0.0, 0.0, 0.0, 0.0, 0.0, 0.0, 0.0, 0.0, 0.0, 0.0, 0.0, 0.0, 0.0, 0.0, 0.0, 0.0, 0.0, 0.0, 0.0, 0.0, 0.0, 0.0, 0.0, 0.0, 0.0, 0.0, 0.0, 0.0, 0.0, 0.0, 0.0, 0.0, 0.0, 0.0, 0.0, 0.0, 0.0, 0.0, 0.0, 0.0, 0.0, 0.0, 0.0, 0.0, 0.0, 0.0, 0.0, 0.0, 0.0, 0.0, 0.0, 0.0, 0.0, 0.0, 0.0, 0.0, 0.0, 0.0, 0.0, 0.0, 0.0, 0.0, 0.0, 0.0, 0.0, 0.0, 0.0, 0.0, 0.0, 0.0, 0.0, 0.0, 0.0, 0.0, 0.0, 0.0, 0.0, 0.0, 0.0, 0.0, 0.0, 0.0, 0.0, 0.0, 0.0, 0.0, 0.0, 0.0, 0.0, 0.0, 0.0, 0.0, 0.0, 0.0, 0.0, 0.0, 0.0, 0.0, 0.0, 0.0, 0.0, 0.0, 0.0, 0.0, 0.0, 0.0, 0.0, 0.0, 0.0, 0.0, 0.0, 0.0, 0.0, 0.0, 0.0, 0.0, 0.0, 0.0, 0.0, 0.0, 0.0, 0.0, 0.0, 0.0, 0.0, 0.0, 0.0, 0.0, 0.0, 0.0, 0.0, 0.0, 0.0, 0.0, 0.0, 0.0, 0.0, 0.0, 0.0, 0.0, 0.0, 0.0, 0.0, 0.0, 0.0, 0.0, 0.0, 0.0, 0.0, 0.0, 0.0, 0.0, 0.0, 0.0, 0.0, 0.0, 0.0, 0.0, 0.0, 0.0, 0.0, 0.0, 0.0, 0.0, 0.0, 0.0, 0.0, 0.0, 0.0, 0.0, 0.0, 0.0, 0.0, 0.0])
me_plane_004.use_remesh_fix_poles = True
me_plane_004.use_remesh_preserve_attributes = False
me_plane_004.use_mirror_vertex_groups = False
me_plane_004.update()

# ---- objects
ob_light = bpy.data.objects.new('Light', light_light)
ob_camera = bpy.data.objects.new('Camera', cam_camera)
ob_front = bpy.data.objects.new('front', None)
ob_back = bpy.data.objects.new('back', None)
ob_top_002 = bpy.data.objects.new('top.002', None)
ob_side = bpy.data.objects.new('side', None)
ob_fornt = bpy.data.objects.new('fornt', me_plane)
ob_top = bpy.data.objects.new('top', me_plane_001)
ob_bumper_front = bpy.data.objects.new('bumper front', me_plane_002)
ob_door_bak = bpy.data.objects.new('door bak', me_plane_004)

# ---- transforms, parenting, visibility, modifiers, constraints
ob_light.location = (4.076, 1.005, 5.904)
ob_light.rotation_euler = (0.6503, 0.05522, 1.866)
ob_light.lock_rotations_4d = False
ob_light.empty_display_type = 'ARROWS'
ob_light.color = (0.0, 0.0, 0.0, 0.0)
ob_light.lineart.crease_threshold = 0.0
ob_camera.location = (7.359, -6.926, 4.958)
ob_camera.rotation_euler = (1.109, 0.0, 0.8149)
ob_camera.lock_rotations_4d = False
ob_camera.empty_display_type = 'ARROWS'
ob_camera.color = (0.0, 0.0, 0.0, 0.0)
ob_camera.display_type = 'WIRE'
ob_camera.lineart.crease_threshold = 0.0
ob_front.location = (0.0, 0.0, 0.0)
ob_front.rotation_euler = (1.571, -0.0, -0.0)
ob_front.scale = (0.4264, 0.4264, 0.4264)
ob_front.empty_display_type = 'IMAGE'
ob_front.empty_display_size = 5.0
ob_front.show_empty_image_perspective = False
ob_front.use_empty_image_alpha = True
ob_front.empty_image_side = 'FRONT'
ob_front.color = (1.0, 1.0, 1.0, 0.7)
ob_front.lineart.crease_threshold = 0.0
ob_back.location = (0.0, 0.02729, 0.0)
ob_back.rotation_euler = (1.571, 0.0, 3.142)
ob_back.scale = (0.4277, 0.4277, 0.4277)
ob_back.empty_display_type = 'IMAGE'
ob_back.empty_display_size = 5.0
ob_back.empty_image_depth = 'FRONT'
ob_back.show_empty_image_perspective = False
ob_back.use_empty_image_alpha = True
ob_back.empty_image_side = 'FRONT'
ob_back.color = (1.0, 1.0, 1.0, 0.9)
ob_back.lineart.crease_threshold = 0.0
ob_top_002.location = (0.0, 0.0, -3.97)
ob_top_002.rotation_euler = (0.0, -0.0, 1.571)
ob_top_002.empty_display_type = 'IMAGE'
ob_top_002.empty_display_size = 5.0
ob_top_002.show_empty_image_perspective = False
ob_top_002.use_empty_image_alpha = True
ob_top_002.color = (1.0, 1.0, 1.0, 0.7)
ob_top_002.lineart.crease_threshold = 0.0
ob_side.location = (0.0, 0.0, 0.0)
ob_side.rotation_euler = (1.571, -0.0, 1.571)
ob_side.empty_display_type = 'IMAGE'
ob_side.empty_display_size = 5.0
ob_side.show_empty_image_perspective = False
ob_side.use_empty_image_alpha = True
ob_side.color = (1.0, 1.0, 1.0, 0.7)
ob_side.lineart.crease_threshold = 0.0
ob_fornt.location = (0.0, -2.044, 0.0)
ob_fornt.lineart.crease_threshold = 0.0
_m = ob_fornt.modifiers.new('Mirror', 'MIRROR')
_m.use_clip = True
_m = ob_fornt.modifiers.new('Solidify', 'SOLIDIFY')
_m.thickness = 0.02
_m = ob_fornt.modifiers.new('Subdivision', 'SUBSURF')
_m.uv_smooth = 'PRESERVE_CORNERS'
_m.levels = 3
_m.render_levels = 3
ob_top.location = (0.0, -2.044, 0.0)
ob_top.lineart.crease_threshold = 0.0
_m = ob_top.modifiers.new('Mirror', 'MIRROR')
_m.use_clip = True
_m = ob_top.modifiers.new('Solidify', 'SOLIDIFY')
_m.thickness = 0.02
_m = ob_top.modifiers.new('Subdivision', 'SUBSURF')
_m.uv_smooth = 'PRESERVE_CORNERS'
_m.levels = 3
_m.render_levels = 3
ob_bumper_front.location = (0.0, -2.044, 0.0)
ob_bumper_front.lineart.crease_threshold = 0.0
_m = ob_bumper_front.modifiers.new('Mirror', 'MIRROR')
_m.use_clip = True
_m = ob_bumper_front.modifiers.new('Solidify', 'SOLIDIFY')
_m.thickness = 0.02
_m = ob_bumper_front.modifiers.new('Subdivision', 'SUBSURF')
_m.uv_smooth = 'PRESERVE_CORNERS'
_m.levels = 3
_m.render_levels = 3
ob_door_bak.location = (0.0, -2.044, 0.0)
ob_door_bak.lineart.crease_threshold = 0.0
_m = ob_door_bak.modifiers.new('Mirror', 'MIRROR')
_m.use_clip = True
_m = ob_door_bak.modifiers.new('Solidify', 'SOLIDIFY')
_m.thickness = 0.02
_m = ob_door_bak.modifiers.new('Subdivision', 'SUBSURF')
_m.uv_smooth = 'PRESERVE_CORNERS'
_m.levels = 3
_m.render_levels = 3

# ---- collection membership
col_collection.objects.link(ob_light)
col_collection.objects.link(ob_camera)
col_reference.objects.link(ob_front)
col_reference.objects.link(ob_back)
col_reference.objects.link(ob_top_002)
col_reference.objects.link(ob_side)
col_body.objects.link(ob_fornt)
col_body.objects.link(ob_top)
col_body.objects.link(ob_bumper_front)
col_body.objects.link(ob_door_bak)

# ---- scene / render settings (as saved in the file)
scene.camera = ob_camera
scene.frame_start = 1; scene.frame_end = 250; scene.frame_set(9)
scene.render.engine = 'BLENDER_EEVEE_NEXT'
scene.cycles.use_denoising = False
scene.cycles.samples = 128
scene.cycles.sampling_pattern = 'TABULATED_SOBOL'
scene.cycles.use_adaptive_sampling = False
scene.cycles.use_light_tree = False
scene.view_settings.view_transform = 'Filmic'
bpy.context.view_layer.update()

